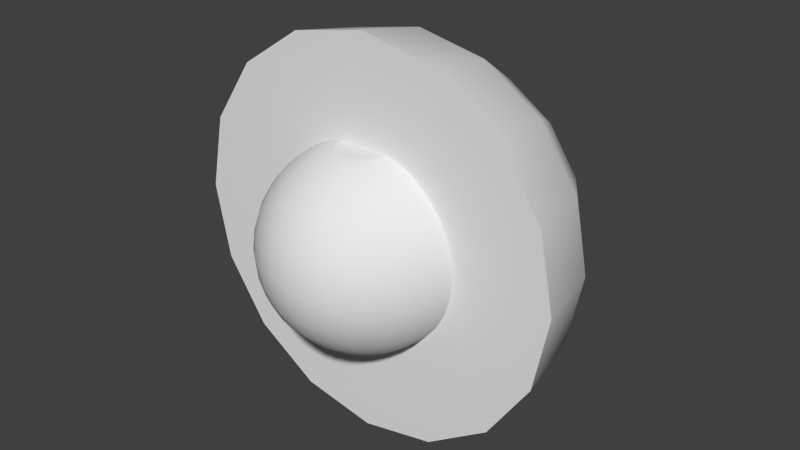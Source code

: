 # Source: BirdPieces.blend  (saved by Blender 2.75.0; exported with 4.5.12 LTS)
import bpy
from mathutils import Matrix  # noqa: F401  (used for matrix-valued properties, if any)

bpy.ops.wm.read_factory_settings(use_empty=True)
scene = bpy.context.scene
scene.name = 'Scene'

# ---- collections
col_collection_1 = bpy.data.collections.new('Collection 1'); scene.collection.children.link(col_collection_1)

# ---- world
world_world = bpy.data.worlds.new('World'); scene.world = world_world
world_world.color = (0.05088, 0.05088, 0.05088)
world_world.use_sun_shadow = False
world_world.sun_shadow_jitter_overblur = 0.0
world_world.cycles.sampling_method = 'MANUAL'
world_world.cycles.sample_map_resolution = 256

# ---- meshes
me_sphere_012 = bpy.data.meshes.new('Sphere.012')
me_sphere_012.from_pydata([(-0.03827, 0.0, 0.09239), (-0.05556, 0.0, 0.08315), (-0.07071, 0.0, 0.07071), (-0.08315, 0.0, 0.05556), (-0.09239, 0.0, 0.03827), (-0.09808, 0.0, 0.01951), (-0.1, 0.0, 7.55e-09), (-0.09808, 0.0, -0.01951), (-0.09239, 0.0, -0.03827), (-0.08315, 0.0, -0.05556), (-0.07071, 0.0, -0.07071), (-0.05556, 0.0, -0.08315), (-0.03827, 0.0, -0.09239), (-0.01951, 0.0, -0.09808), (-0.03753, 0.007466, 0.09239), (-0.05449, 0.01084, 0.08315), (-0.06935, 0.01379, 0.07071), (-0.08155, 0.01622, 0.05556), (-0.09061, 0.01802, 0.03827), (-0.09619, 0.01913, 0.01951), (-0.09808, 0.01951, 7.55e-09), (-0.09619, 0.01913, -0.01951), (-0.09061, 0.01802, -0.03827), (-0.08155, 0.01622, -0.05556), (-0.06935, 0.01379, -0.07071), (-0.05449, 0.01084, -0.08315), (-0.03753, 0.007466, -0.09239), (-0.01913, 0.003806, -0.09808), (-0.03536, 0.01464, 0.09239), (-0.05133, 0.02126, 0.08315), (-0.06533, 0.02706, 0.07071), (-0.07682, 0.03182, 0.05556), (-0.08536, 0.03536, 0.03827), (-0.09061, 0.03753, 0.01951), (-0.09239, 0.03827, 7.55e-09), (-0.09061, 0.03753, -0.01951), (-0.08536, 0.03536, -0.03827), (-0.07682, 0.03182, -0.05556), (-0.06533, 0.02706, -0.07071), (-0.05133, 0.02126, -0.08315), (-0.03536, 0.01464, -0.09239), (-0.01802, 0.007466, -0.09808), (-0.03182, 0.02126, 0.09239), (-0.04619, 0.03087, 0.08315), (-0.05879, 0.03928, 0.07071), (-0.06913, 0.04619, 0.05556), (-0.07682, 0.05133, 0.03827), (-0.08155, 0.05449, 0.01951), (-0.08315, 0.05556, 7.55e-09), (-0.08155, 0.05449, -0.01951), (-0.07682, 0.05133, -0.03827), (-0.06913, 0.04619, -0.05556), (-0.05879, 0.03928, -0.07071), (-0.04619, 0.03087, -0.08315), (-0.03182, 0.02126, -0.09239), (-0.01622, 0.01084, -0.09808), (-0.02706, 0.02706, 0.09239), (-0.03928, 0.03928, 0.08315), (-0.05, 0.05, 0.07071), (-0.05879, 0.05879, 0.05556), (-0.06533, 0.06533, 0.03827), (-0.06935, 0.06935, 0.01951), (-0.07071, 0.07071, 7.55e-09), (-0.06935, 0.06935, -0.01951), (-0.06533, 0.06533, -0.03827), (-0.05879, 0.05879, -0.05556), (-0.05, 0.05, -0.07071), (-0.03928, 0.03928, -0.08315), (-0.02706, 0.02706, -0.09239), (-0.01379, 0.01379, -0.09808), (-0.02126, 0.03182, 0.09239), (-0.03087, 0.04619, 0.08315), (-0.03928, 0.05879, 0.07071), (-0.04619, 0.06913, 0.05556), (-0.05133, 0.07682, 0.03827), (-0.05449, 0.08155, 0.01951), (-0.05556, 0.08315, 7.55e-09), (-0.05449, 0.08155, -0.01951), (-0.05133, 0.07682, -0.03827), (-0.04619, 0.06913, -0.05556), (-0.03928, 0.05879, -0.07071), (-0.03087, 0.04619, -0.08315), (-0.02126, 0.03182, -0.09239), (-0.01084, 0.01622, -0.09808), (-0.01464, 0.03536, 0.09239), (-0.02126, 0.05133, 0.08315), (-0.02706, 0.06533, 0.07071), (-0.03182, 0.07682, 0.05556), (-0.03536, 0.08536, 0.03827), (-0.03753, 0.09061, 0.01951), (-0.03827, 0.09239, 7.55e-09), (-0.03753, 0.09061, -0.01951), (-0.03536, 0.08536, -0.03827), (-0.03182, 0.07682, -0.05556), (-0.02706, 0.06533, -0.07071), (-0.02126, 0.05133, -0.08315), (-0.01464, 0.03536, -0.09239), (-0.007466, 0.01802, -0.09808), (-0.007466, 0.03753, 0.09239), (-0.01084, 0.05449, 0.08315), (-0.01379, 0.06935, 0.07071), (-0.01622, 0.08155, 0.05556), (-0.01802, 0.09061, 0.03827), (-0.01913, 0.09619, 0.01951), (-0.01951, 0.09808, 7.55e-09), (-0.01913, 0.09619, -0.01951), (-0.01802, 0.09061, -0.03827), (-0.01622, 0.08155, -0.05556), (-0.01379, 0.06935, -0.07071), (-0.01084, 0.05449, -0.08315), (-0.007466, 0.03753, -0.09239), (-0.003806, 0.01913, -0.09808), (3.089e-08, 0.03827, 0.09239), (3.322e-08, 0.05556, 0.08315), (3.695e-08, 0.07071, 0.07071), (4.16e-08, 0.08315, 0.05556), (4.533e-08, 0.09239, 0.03827), (2.67e-08, 0.09808, 0.01951), (4.533e-08, 0.1, 7.55e-09), (3.788e-08, 0.09808, -0.01951), (3.415e-08, 0.09239, -0.03827), (4.16e-08, 0.08315, -0.05556), (3.695e-08, 0.07071, -0.07071), (3.322e-08, 0.05556, -0.08315), (2.996e-08, 0.03827, -0.09239), (3.346e-08, 0.01951, -0.09808), (0.007466, 0.03753, 0.09239), (0.01084, 0.05449, 0.08315), (0.0138, 0.06935, 0.07071), (0.01622, 0.08155, 0.05556), (0.01802, 0.09061, 0.03827), (0.01913, 0.09619, 0.01951), (0.01951, 0.09808, 7.55e-09), (0.01913, 0.09619, -0.01951), (0.01802, 0.09061, -0.03827), (0.01622, 0.08155, -0.05556), (0.0138, 0.06935, -0.07071), (0.01084, 0.05449, -0.08315), (0.007466, 0.03753, -0.09239), (0.003806, 0.01913, -0.09808), (0.01464, 0.03536, 0.09239), (0.02126, 0.05133, 0.08315), (0.02706, 0.06533, 0.07071), (0.03182, 0.07682, 0.05556), (0.03536, 0.08536, 0.03827), (0.03753, 0.09061, 0.01951), (0.03827, 0.09239, 7.55e-09), (0.03753, 0.09061, -0.01951), (0.03536, 0.08536, -0.03827), (0.03182, 0.07682, -0.05556), (0.02706, 0.06533, -0.07071), (0.02126, 0.05133, -0.08315), (0.01464, 0.03536, -0.09239), (0.007466, 0.01802, -0.09808), (0.02126, 0.03182, 0.09239), (0.03087, 0.04619, 0.08315), (0.03928, 0.05879, 0.07071), (0.04619, 0.06913, 0.05556), (0.05133, 0.07682, 0.03827), (0.05449, 0.08155, 0.01951), (0.05556, 0.08315, 7.55e-09), (0.05449, 0.08155, -0.01951), (0.05133, 0.07682, -0.03827), (0.04619, 0.06913, -0.05556), (0.03928, 0.05879, -0.07071), (0.03087, 0.04619, -0.08315), (0.02126, 0.03182, -0.09239), (0.01084, 0.01622, -0.09808), (0.02706, 0.02706, 0.09239), (0.03928, 0.03928, 0.08315), (0.05, 0.05, 0.07071), (0.05879, 0.05879, 0.05556), (0.06533, 0.06533, 0.03827), (0.06935, 0.06935, 0.01951), (0.07071, 0.07071, 7.55e-09), (0.06935, 0.06935, -0.01951), (0.06533, 0.06533, -0.03827), (0.05879, 0.05879, -0.05556), (0.05, 0.05, -0.07071), (0.03928, 0.03928, -0.08315), (0.02706, 0.02706, -0.09239), (0.0138, 0.01379, -0.09808), (0.03182, 0.02126, 0.09239), (0.04619, 0.03087, 0.08315), (0.05879, 0.03928, 0.07071), (0.06913, 0.04619, 0.05556), (0.07682, 0.05133, 0.03827), (0.08155, 0.05449, 0.01951), (0.08315, 0.05556, 7.55e-09), (0.08155, 0.05449, -0.01951), (0.07682, 0.05133, -0.03827), (0.06913, 0.04619, -0.05556), (0.05879, 0.03928, -0.07071), (0.04619, 0.03087, -0.08315), (0.03182, 0.02126, -0.09239), (0.01622, 0.01084, -0.09808), (0.03536, 0.01464, 0.09239), (0.05133, 0.02126, 0.08315), (0.06533, 0.02706, 0.07071), (0.07682, 0.03182, 0.05556), (0.08536, 0.03536, 0.03827), (0.09061, 0.03753, 0.01951), (0.09239, 0.03827, 7.55e-09), (0.09061, 0.03753, -0.01951), (0.08536, 0.03536, -0.03827), (0.07682, 0.03182, -0.05556), (0.06533, 0.02706, -0.07071), (0.05133, 0.02126, -0.08315), (0.03536, 0.01464, -0.09239), (0.01802, 0.007466, -0.09808), (0.03753, 0.007466, 0.09239), (0.05449, 0.01084, 0.08315), (0.06935, 0.01379, 0.07071), (0.08155, 0.01622, 0.05556), (0.09061, 0.01802, 0.03827), (0.09619, 0.01913, 0.01951), (0.09808, 0.01951, 7.55e-09), (0.09619, 0.01913, -0.01951), (0.09061, 0.01802, -0.03827), (0.08155, 0.01622, -0.05556), (0.06935, 0.01379, -0.07071), (0.05449, 0.01084, -0.08315), (0.03753, 0.007466, -0.09239), (0.01913, 0.003806, -0.09808), (0.03827, -6.281e-10, 0.09239), (0.05556, -2.956e-09, 0.08315), (0.07071, -9.476e-09, 0.07071), (0.08315, -1.972e-08, 0.05556), (0.09239, -1.599e-08, 0.03827), (0.09808, 1.567e-08, 0.01951), (0.1, -1.413e-08, 7.55e-09), (0.09808, 7.689e-10, -0.01951), (0.09239, -4.819e-09, -0.03827), (0.08315, -1.972e-08, -0.05556), (0.07071, -9.476e-09, -0.07071), (0.05556, -2.956e-09, -0.08315), (0.03827, 5.426e-09, -0.09239), (0.01951, -2.724e-09, -0.09808), (0.03753, -0.007466, 0.09239), (0.05449, -0.01084, 0.08315), (0.06935, -0.01379, 0.07071), (0.08155, -0.01622, 0.05556), (0.09061, -0.01802, 0.03827), (0.09619, -0.01913, 0.01951), (0.09808, -0.01951, 7.55e-09), (0.09619, -0.01913, -0.01951), (0.09061, -0.01802, -0.03827), (0.08155, -0.01622, -0.05556), (0.06935, -0.01379, -0.07071), (0.05449, -0.01084, -0.08315), (0.03753, -0.007466, -0.09239), (0.01913, -0.003806, -0.09808), (0.03536, -0.01464, 0.09239), (0.05133, -0.02126, 0.08315), (0.06533, -0.02706, 0.07071), (0.07682, -0.03182, 0.05556), (0.08536, -0.03536, 0.03827), (0.09061, -0.03753, 0.01951), (0.09239, -0.03827, 7.55e-09), (0.09061, -0.03753, -0.01951), (0.08536, -0.03536, -0.03827), (0.07682, -0.03182, -0.05556), (0.06533, -0.02706, -0.07071), (0.05133, -0.02126, -0.08315), (0.03536, -0.01464, -0.09239), (0.01802, -0.007466, -0.09808), (0.03182, -0.02126, 0.09239), (0.04619, -0.03087, 0.08315), (0.05879, -0.03928, 0.07071), (0.06913, -0.04619, 0.05556), (0.07682, -0.05133, 0.03827), (0.08155, -0.05449, 0.01951), (0.08315, -0.05556, 7.55e-09), (0.08155, -0.05449, -0.01951), (0.07682, -0.05133, -0.03827), (0.06913, -0.04619, -0.05556), (0.05879, -0.03928, -0.07071), (0.04619, -0.03087, -0.08315), (0.03182, -0.02126, -0.09239), (0.01622, -0.01084, -0.09808), (0.02706, -0.02706, 0.09239), (0.03928, -0.03928, 0.08315), (0.05, -0.05, 0.07071), (0.05879, -0.05879, 0.05556), (0.06533, -0.06533, 0.03827), (0.06935, -0.06935, 0.01951), (0.07071, -0.07071, 7.55e-09), (0.06935, -0.06935, -0.01951), (0.06533, -0.06533, -0.03827), (0.05879, -0.05879, -0.05556), (0.05, -0.05, -0.07071), (0.03928, -0.03928, -0.08315), (0.02706, -0.02706, -0.09239), (0.01379, -0.01379, -0.09808), (0.02126, -0.03182, 0.09239), (0.03087, -0.04619, 0.08315), (0.03928, -0.05879, 0.07071), (0.04619, -0.06913, 0.05556), (0.05133, -0.07682, 0.03827), (0.05449, -0.08155, 0.01951), (0.05556, -0.08315, 7.55e-09), (0.05449, -0.08155, -0.01951), (0.05133, -0.07682, -0.03827), (0.04619, -0.06913, -0.05556), (0.03928, -0.05879, -0.07071), (0.03087, -0.04619, -0.08315), (0.02126, -0.03182, -0.09239), (0.01084, -0.01622, -0.09808), (3.258e-08, 0.0, -0.1), (0.01464, -0.03536, 0.09239), (0.02126, -0.05133, 0.08315), (0.02706, -0.06533, 0.07071), (0.03182, -0.07682, 0.05556), (0.03536, -0.08536, 0.03827), (0.03753, -0.09061, 0.01951), (0.03827, -0.09239, 7.55e-09), (0.03753, -0.09061, -0.01951), (0.03536, -0.08536, -0.03827), (0.03182, -0.07682, -0.05556), (0.02706, -0.06533, -0.07071), (0.02126, -0.05133, -0.08315), (0.01464, -0.03536, -0.09239), (0.007466, -0.01802, -0.09808), (0.007466, -0.03753, 0.09239), (0.01084, -0.05449, 0.08315), (0.01379, -0.06935, 0.07071), (0.01622, -0.08155, 0.05556), (0.01802, -0.09061, 0.03827), (0.01913, -0.09619, 0.01951), (0.01951, -0.09808, 7.55e-09), (0.01913, -0.09619, -0.01951), (0.01802, -0.09061, -0.03827), (0.01622, -0.08155, -0.05556), (0.01379, -0.06935, -0.07071), (0.01084, -0.05449, -0.08315), (0.007466, -0.03753, -0.09239), (0.003806, -0.01913, -0.09808), (2.95e-08, -0.03827, 0.09239), (2.577e-08, -0.05556, 0.08315), (2.112e-08, -0.07071, 0.07071), (6.261e-10, -0.08315, 0.05556), (8.077e-09, -0.09239, 0.03827), (4.719e-08, -0.09808, 0.01951), (8.077e-09, -0.1, 7.55e-09), (3.415e-08, -0.09808, -0.01951), (1.553e-08, -0.09239, -0.03827), (6.261e-10, -0.08315, -0.05556), (2.112e-08, -0.07071, -0.07071), (2.577e-08, -0.05556, -0.08315), (3.089e-08, -0.03827, -0.09239), (2.81e-08, -0.01951, -0.09808), (-0.007466, -0.03753, 0.09239), (-0.01084, -0.05449, 0.08315), (-0.01379, -0.06935, 0.07071), (-0.01622, -0.08155, 0.05556), (-0.01802, -0.09061, 0.03827), (-0.01913, -0.09619, 0.01951), (-0.01951, -0.09808, 7.55e-09), (-0.01913, -0.09619, -0.01951), (-0.01802, -0.09061, -0.03827), (-0.01622, -0.08155, -0.05556), (-0.01379, -0.06935, -0.07071), (-0.01084, -0.05449, -0.08315), (-0.007466, -0.03753, -0.09239), (-0.003806, -0.01913, -0.09808), (-0.01464, -0.03536, 0.09239), (-0.02126, -0.05133, 0.08315), (-0.02706, -0.06533, 0.07071), (-0.03182, -0.07682, 0.05556), (-0.03536, -0.08536, 0.03827), (-0.03753, -0.09061, 0.01951), (-0.03827, -0.09239, 7.55e-09), (-0.03753, -0.09061, -0.01951), (-0.03536, -0.08536, -0.03827), (-0.03182, -0.07682, -0.05556), (-0.02706, -0.06533, -0.07071), (-0.02126, -0.05133, -0.08315), (-0.01464, -0.03536, -0.09239), (-0.007466, -0.01802, -0.09808), (-0.02126, -0.03182, 0.09239), (-0.03087, -0.04619, 0.08315), (-0.03928, -0.05879, 0.07071), (-0.04619, -0.06913, 0.05556), (-0.05133, -0.07682, 0.03827), (-0.05449, -0.08155, 0.01951), (-0.05556, -0.08315, 7.55e-09), (-0.05449, -0.08155, -0.01951), (-0.05133, -0.07682, -0.03827), (-0.04619, -0.06913, -0.05556), (-0.03928, -0.05879, -0.07071), (-0.03087, -0.04619, -0.08315), (-0.02126, -0.03182, -0.09239), (-0.01084, -0.01622, -0.09808), (-0.02706, -0.02706, 0.09239), (-0.03928, -0.03928, 0.08315), (-0.05, -0.05, 0.07071), (-0.05879, -0.05879, 0.05556), (-0.06533, -0.06533, 0.03827), (-0.06935, -0.06935, 0.01951), (-0.07071, -0.07071, 7.55e-09), (-0.06935, -0.06935, -0.01951), (-0.06533, -0.06533, -0.03827), (-0.05879, -0.05879, -0.05556), (-0.05, -0.05, -0.07071), (-0.03928, -0.03928, -0.08315), (-0.02706, -0.02706, -0.09239), (-0.01379, -0.01379, -0.09808), (-0.03182, -0.02126, 0.09239), (-0.04619, -0.03087, 0.08315), (-0.05879, -0.03928, 0.07071), (-0.06913, -0.04619, 0.05556), (-0.07682, -0.05133, 0.03827), (-0.08155, -0.05449, 0.01951), (-0.08315, -0.05556, 7.55e-09), (-0.08155, -0.05449, -0.01951), (-0.07682, -0.05133, -0.03827), (-0.06913, -0.04619, -0.05556), (-0.05879, -0.03928, -0.07071), (-0.04619, -0.03087, -0.08315), (-0.03182, -0.02126, -0.09239), (-0.01622, -0.01084, -0.09808), (-0.03536, -0.01464, 0.09239), (-0.05133, -0.02126, 0.08315), (-0.06533, -0.02706, 0.07071), (-0.07682, -0.03182, 0.05556), (-0.08536, -0.03536, 0.03827), (-0.09061, -0.03753, 0.01951), (-0.09239, -0.03827, 7.55e-09), (-0.09061, -0.03753, -0.01951), (-0.08536, -0.03536, -0.03827), (-0.07682, -0.03182, -0.05556), (-0.06533, -0.02706, -0.07071), (-0.05133, -0.02126, -0.08315), (-0.03536, -0.01464, -0.09239), (-0.01802, -0.007466, -0.09808), (-0.03753, -0.007466, 0.09239), (-0.05449, -0.01084, 0.08315), (-0.06935, -0.01379, 0.07071), (-0.08155, -0.01622, 0.05556), (-0.09061, -0.01802, 0.03827), (-0.09619, -0.01913, 0.01951), (-0.09808, -0.01951, 7.55e-09), (-0.09619, -0.01913, -0.01951), (-0.09061, -0.01802, -0.03827), (-0.08155, -0.01622, -0.05556), (-0.06935, -0.01379, -0.07071), (-0.05449, -0.01084, -0.08315), (-0.03753, -0.007466, -0.09239), (-0.01913, -0.003806, -0.09808), (-0.02535, 0.005043, 0.09495), (-0.02585, -1.176e-09, 0.09495), (-0.02388, 0.009893, 0.09495), (-0.02149, 0.01436, 0.09495), (-0.01828, 0.01828, 0.09495), (-0.01436, 0.02149, 0.09495), (-0.009893, 0.02388, 0.09495), (-0.005043, 0.02535, 0.09495), (3.307e-08, 0.02585, 0.09495), (0.005043, 0.02535, 0.09495), (0.009893, 0.02388, 0.09495), (0.01436, 0.02149, 0.09495), (0.01828, 0.01828, 0.09495), (0.02149, 0.01436, 0.09495), (0.02388, 0.009893, 0.09495), (0.02535, 0.005043, 0.09495), (0.02585, -2.316e-09, 0.09495), (0.02535, -0.005043, 0.09495), (0.02388, -0.009893, 0.09495), (0.02149, -0.01436, 0.09495), (0.01828, -0.01828, 0.09495), (0.01436, -0.02149, 0.09495), (0.009893, -0.02388, 0.09495), (0.005043, -0.02535, 0.09495), (3.06e-08, -0.02585, 0.09495), (-0.005043, -0.02535, 0.09495), (-0.009893, -0.02388, 0.09495), (-0.01436, -0.02149, 0.09495), (-0.01828, -0.01828, 0.09495), (-0.02149, -0.01436, 0.09495), (-0.02388, -0.009893, 0.09495), (-0.02535, -0.005043, 0.09495)], [], [(13, 12, 26, 27), (6, 5, 19, 20), (7, 6, 20, 21), (0, 450, 449, 14), (8, 7, 21, 22), (1, 0, 14, 15), (9, 8, 22, 23), (2, 1, 15, 16), (10, 9, 23, 24), (3, 2, 16, 17), (11, 10, 24, 25), (4, 3, 17, 18), (12, 11, 25, 26), (5, 4, 18, 19), (18, 17, 31, 32), (26, 25, 39, 40), (19, 18, 32, 33), (27, 26, 40, 41), (20, 19, 33, 34), (21, 20, 34, 35), (14, 449, 451, 28), (22, 21, 35, 36), (15, 14, 28, 29), (23, 22, 36, 37), (16, 15, 29, 30), (24, 23, 37, 38), (17, 16, 30, 31), (25, 24, 38, 39), (36, 35, 49, 50), (29, 28, 42, 43), (37, 36, 50, 51), (30, 29, 43, 44), (38, 37, 51, 52), (31, 30, 44, 45), (39, 38, 52, 53), (32, 31, 45, 46), (40, 39, 53, 54), (33, 32, 46, 47), (41, 40, 54, 55), (34, 33, 47, 48), (35, 34, 48, 49), (28, 451, 452, 42), (54, 53, 67, 68), (47, 46, 60, 61), (55, 54, 68, 69), (48, 47, 61, 62), (49, 48, 62, 63), (42, 452, 453, 56), (50, 49, 63, 64), (43, 42, 56, 57), (51, 50, 64, 65), (44, 43, 57, 58), (52, 51, 65, 66), (45, 44, 58, 59), (53, 52, 66, 67), (46, 45, 59, 60), (65, 64, 78, 79), (58, 57, 71, 72), (66, 65, 79, 80), (59, 58, 72, 73), (67, 66, 80, 81), (60, 59, 73, 74), (68, 67, 81, 82), (61, 60, 74, 75), (69, 68, 82, 83), (62, 61, 75, 76), (63, 62, 76, 77), (56, 453, 454, 70), (64, 63, 77, 78), (57, 56, 70, 71), (83, 82, 96, 97), (76, 75, 89, 90), (77, 76, 90, 91), (70, 454, 455, 84), (78, 77, 91, 92), (71, 70, 84, 85), (79, 78, 92, 93), (72, 71, 85, 86), (80, 79, 93, 94), (73, 72, 86, 87), (81, 80, 94, 95), (74, 73, 87, 88), (82, 81, 95, 96), (75, 74, 88, 89), (86, 85, 99, 100), (94, 93, 107, 108), (87, 86, 100, 101), (95, 94, 108, 109), (88, 87, 101, 102), (96, 95, 109, 110), (89, 88, 102, 103), (97, 96, 110, 111), (90, 89, 103, 104), (91, 90, 104, 105), (84, 455, 456, 98), (92, 91, 105, 106), (85, 84, 98, 99), (93, 92, 106, 107), (104, 103, 117, 118), (105, 104, 118, 119), (98, 456, 457, 112), (106, 105, 119, 120), (99, 98, 112, 113), (107, 106, 120, 121), (100, 99, 113, 114), (108, 107, 121, 122), (101, 100, 114, 115), (109, 108, 122, 123), (102, 101, 115, 116), (110, 109, 123, 124), (103, 102, 116, 117), (111, 110, 124, 125), (122, 121, 135, 136), (115, 114, 128, 129), (123, 122, 136, 137), (116, 115, 129, 130), (124, 123, 137, 138), (117, 116, 130, 131), (125, 124, 138, 139), (118, 117, 131, 132), (119, 118, 132, 133), (112, 457, 458, 126), (120, 119, 133, 134), (113, 112, 126, 127), (121, 120, 134, 135), (114, 113, 127, 128), (133, 132, 146, 147), (126, 458, 459, 140), (134, 133, 147, 148), (127, 126, 140, 141), (135, 134, 148, 149), (128, 127, 141, 142), (136, 135, 149, 150), (129, 128, 142, 143), (137, 136, 150, 151), (130, 129, 143, 144), (138, 137, 151, 152), (131, 130, 144, 145), (139, 138, 152, 153), (132, 131, 145, 146), (143, 142, 156, 157), (151, 150, 164, 165), (144, 143, 157, 158), (152, 151, 165, 166), (145, 144, 158, 159), (153, 152, 166, 167), (146, 145, 159, 160), (147, 146, 160, 161), (140, 459, 460, 154), (148, 147, 161, 162), (141, 140, 154, 155), (149, 148, 162, 163), (142, 141, 155, 156), (150, 149, 163, 164), (161, 160, 174, 175), (154, 460, 461, 168), (162, 161, 175, 176), (155, 154, 168, 169), (163, 162, 176, 177), (156, 155, 169, 170), (164, 163, 177, 178), (157, 156, 170, 171), (165, 164, 178, 179), (158, 157, 171, 172), (166, 165, 179, 180), (159, 158, 172, 173), (167, 166, 180, 181), (160, 159, 173, 174), (179, 178, 192, 193), (172, 171, 185, 186), (180, 179, 193, 194), (173, 172, 186, 187), (181, 180, 194, 195), (174, 173, 187, 188), (175, 174, 188, 189), (168, 461, 462, 182), (176, 175, 189, 190), (169, 168, 182, 183), (177, 176, 190, 191), (170, 169, 183, 184), (178, 177, 191, 192), (171, 170, 184, 185), (190, 189, 203, 204), (183, 182, 196, 197), (191, 190, 204, 205), (184, 183, 197, 198), (192, 191, 205, 206), (185, 184, 198, 199), (193, 192, 206, 207), (186, 185, 199, 200), (194, 193, 207, 208), (187, 186, 200, 201), (195, 194, 208, 209), (188, 187, 201, 202), (189, 188, 202, 203), (182, 462, 463, 196), (208, 207, 221, 222), (201, 200, 214, 215), (209, 208, 222, 223), (202, 201, 215, 216), (203, 202, 216, 217), (196, 463, 464, 210), (204, 203, 217, 218), (197, 196, 210, 211), (205, 204, 218, 219), (198, 197, 211, 212), (206, 205, 219, 220), (199, 198, 212, 213), (207, 206, 220, 221), (200, 199, 213, 214), (211, 210, 224, 225), (219, 218, 232, 233), (212, 211, 225, 226), (220, 219, 233, 234), (213, 212, 226, 227), (221, 220, 234, 235), (214, 213, 227, 228), (222, 221, 235, 236), (215, 214, 228, 229), (223, 222, 236, 237), (216, 215, 229, 230), (217, 216, 230, 231), (210, 464, 465, 224), (218, 217, 231, 232), (229, 228, 242, 243), (237, 236, 250, 251), (230, 229, 243, 244), (231, 230, 244, 245), (224, 465, 466, 238), (232, 231, 245, 246), (225, 224, 238, 239), (233, 232, 246, 247), (226, 225, 239, 240), (234, 233, 247, 248), (227, 226, 240, 241), (235, 234, 248, 249), (228, 227, 241, 242), (236, 235, 249, 250), (247, 246, 260, 261), (240, 239, 253, 254), (248, 247, 261, 262), (241, 240, 254, 255), (249, 248, 262, 263), (242, 241, 255, 256), (250, 249, 263, 264), (243, 242, 256, 257), (251, 250, 264, 265), (244, 243, 257, 258), (245, 244, 258, 259), (238, 466, 467, 252), (246, 245, 259, 260), (239, 238, 252, 253), (265, 264, 278, 279), (258, 257, 271, 272), (259, 258, 272, 273), (252, 467, 468, 266), (260, 259, 273, 274), (253, 252, 266, 267), (261, 260, 274, 275), (254, 253, 267, 268), (262, 261, 275, 276), (255, 254, 268, 269), (263, 262, 276, 277), (256, 255, 269, 270), (264, 263, 277, 278), (257, 256, 270, 271), (268, 267, 281, 282), (276, 275, 289, 290), (269, 268, 282, 283), (277, 276, 290, 291), (270, 269, 283, 284), (278, 277, 291, 292), (271, 270, 284, 285), (279, 278, 292, 293), (272, 271, 285, 286), (273, 272, 286, 287), (266, 468, 469, 280), (274, 273, 287, 288), (267, 266, 280, 281), (275, 274, 288, 289), (286, 285, 299, 300), (287, 286, 300, 301), (280, 469, 470, 294), (288, 287, 301, 302), (281, 280, 294, 295), (289, 288, 302, 303), (282, 281, 295, 296), (290, 289, 303, 304), (283, 282, 296, 297), (291, 290, 304, 305), (284, 283, 297, 298), (292, 291, 305, 306), (285, 284, 298, 299), (293, 292, 306, 307), (304, 303, 318, 319), (297, 296, 311, 312), (305, 304, 319, 320), (298, 297, 312, 313), (306, 305, 320, 321), (299, 298, 313, 314), (307, 306, 321, 322), (300, 299, 314, 315), (301, 300, 315, 316), (294, 470, 471, 309), (302, 301, 316, 317), (295, 294, 309, 310), (303, 302, 317, 318), (296, 295, 310, 311), (316, 315, 329, 330), (309, 471, 472, 323), (317, 316, 330, 331), (310, 309, 323, 324), (318, 317, 331, 332), (311, 310, 324, 325), (319, 318, 332, 333), (312, 311, 325, 326), (320, 319, 333, 334), (313, 312, 326, 327), (321, 320, 334, 335), (314, 313, 327, 328), (322, 321, 335, 336), (315, 314, 328, 329), (334, 333, 347, 348), (327, 326, 340, 341), (335, 334, 348, 349), (328, 327, 341, 342), (336, 335, 349, 350), (329, 328, 342, 343), (330, 329, 343, 344), (323, 472, 473, 337), (331, 330, 344, 345), (324, 323, 337, 338), (332, 331, 345, 346), (325, 324, 338, 339), (333, 332, 346, 347), (326, 325, 339, 340), (337, 473, 474, 351), (345, 344, 358, 359), (338, 337, 351, 352), (346, 345, 359, 360), (339, 338, 352, 353), (347, 346, 360, 361), (340, 339, 353, 354), (348, 347, 361, 362), (341, 340, 354, 355), (349, 348, 362, 363), (342, 341, 355, 356), (350, 349, 363, 364), (343, 342, 356, 357), (344, 343, 357, 358), (355, 354, 368, 369), (363, 362, 376, 377), (356, 355, 369, 370), (364, 363, 377, 378), (357, 356, 370, 371), (358, 357, 371, 372), (351, 474, 475, 365), (359, 358, 372, 373), (352, 351, 365, 366), (360, 359, 373, 374), (353, 352, 366, 367), (361, 360, 374, 375), (354, 353, 367, 368), (362, 361, 375, 376), (373, 372, 386, 387), (366, 365, 379, 380), (374, 373, 387, 388), (367, 366, 380, 381), (375, 374, 388, 389), (368, 367, 381, 382), (376, 375, 389, 390), (369, 368, 382, 383), (377, 376, 390, 391), (370, 369, 383, 384), (378, 377, 391, 392), (371, 370, 384, 385), (372, 371, 385, 386), (365, 475, 476, 379), (391, 390, 404, 405), (384, 383, 397, 398), (392, 391, 405, 406), (385, 384, 398, 399), (386, 385, 399, 400), (379, 476, 477, 393), (387, 386, 400, 401), (380, 379, 393, 394), (388, 387, 401, 402), (381, 380, 394, 395), (389, 388, 402, 403), (382, 381, 395, 396), (390, 389, 403, 404), (383, 382, 396, 397), (394, 393, 407, 408), (402, 401, 415, 416), (395, 394, 408, 409), (403, 402, 416, 417), (396, 395, 409, 410), (404, 403, 417, 418), (397, 396, 410, 411), (405, 404, 418, 419), (398, 397, 411, 412), (406, 405, 419, 420), (399, 398, 412, 413), (400, 399, 413, 414), (393, 477, 478, 407), (401, 400, 414, 415), (412, 411, 425, 426), (420, 419, 433, 434), (413, 412, 426, 427), (414, 413, 427, 428), (407, 478, 479, 421), (415, 414, 428, 429), (408, 407, 421, 422), (416, 415, 429, 430), (409, 408, 422, 423), (417, 416, 430, 431), (410, 409, 423, 424), (418, 417, 431, 432), (411, 410, 424, 425), (419, 418, 432, 433), (430, 429, 443, 444), (423, 422, 436, 437), (431, 430, 444, 445), (424, 423, 437, 438), (432, 431, 445, 446), (425, 424, 438, 439), (433, 432, 446, 447), (426, 425, 439, 440), (434, 433, 447, 448), (427, 426, 440, 441), (428, 427, 441, 442), (421, 479, 480, 435), (429, 428, 442, 443), (422, 421, 435, 436), (308, 13, 27), (308, 27, 41), (308, 41, 55), (308, 55, 69), (308, 69, 83), (308, 83, 97), (308, 97, 111), (308, 111, 125), (308, 125, 139), (308, 139, 153), (308, 153, 167), (308, 167, 181), (308, 181, 195), (308, 195, 209), (308, 209, 223), (308, 223, 237), (308, 237, 251), (308, 251, 265), (308, 265, 279), (308, 279, 293), (308, 293, 307), (308, 307, 322), (308, 322, 336), (308, 336, 350), (308, 350, 364), (308, 364, 378), (308, 378, 392), (308, 392, 406), (308, 406, 420), (308, 420, 434), (308, 434, 448), (448, 447, 12, 13), (441, 440, 5, 6), (308, 448, 13), (442, 441, 6, 7), (435, 480, 450, 0), (443, 442, 7, 8), (436, 435, 0, 1), (444, 443, 8, 9), (437, 436, 1, 2), (445, 444, 9, 10), (438, 437, 2, 3), (446, 445, 10, 11), (439, 438, 3, 4), (447, 446, 11, 12), (440, 439, 4, 5), (449, 450, 480, 479, 478, 477, 476, 475, 474, 473, 472, 471, 470, 469, 468, 467, 466, 465, 464, 463, 462, 461, 460, 459, 458, 457, 456, 455, 454, 453, 452, 451)])
me_sphere_012.polygons.foreach_set('use_smooth', [True] * 481)
_k = set([(449, 450), (449, 451), (450, 480), (451, 452), (452, 453), (453, 454), (454, 455), (455, 456), (456, 457), (457, 458), (458, 459), (459, 460), (460, 461), (461, 462), (462, 463), (463, 464), (464, 465), (465, 466), (466, 467), (467, 468), (468, 469), (469, 470), (470, 471), (471, 472), (472, 473), (473, 474), (474, 475), (475, 476), (476, 477), (477, 478), (478, 479), (479, 480)])
me_sphere_012.attributes.new('sharp_edge', 'BOOLEAN', 'EDGE').data.foreach_set('value', [ (min(e.vertices), max(e.vertices)) in _k for e in me_sphere_012.edges])
_uv = me_sphere_012.uv_layers.new(name='UVMap')
_uv.uv.foreach_set('vector', [0.1361, 0.4212, 0.3014, 0.4212, 0.3014, 0.5866, 0.1361, 0.5866, 0.1361, 0.4212, 0.3014, 0.4212, 0.3014, 0.5866, 0.1361, 0.5866, 0.1361, 0.4212, 0.3014, 0.4212, 0.3014, 0.5866, 0.1361, 0.5866, 0.1361, 0.4212, 0.3014, 0.4212, 0.3014, 0.5866, 0.1361, 0.5866, 0.1361, 0.4212, 0.3014, 0.4212, 0.3014, 0.5866, 0.1361, 0.5866, 0.1361, 0.4212, 0.3014, 0.4212, 0.3014, 0.5866, 0.1361, 0.5866, 0.1361, 0.4212, 0.3014, 0.4212, 0.3014, 0.5866, 0.1361, 0.5866, 0.1361, 0.4212, 0.3014, 0.4212, 0.3014, 0.5866, 0.1361, 0.5866, 0.1361, 0.4212, 0.3014, 0.4212, 0.3014, 0.5866, 0.1361, 0.5866, 0.1361, 0.4212, 0.3014, 0.4212, 0.3014, 0.5866, 0.1361, 0.5866, 0.1361, 0.4212, 0.3014, 0.4212, 0.3014, 0.5866, 0.1361, 0.5866, 0.1361, 0.4212, 0.3014, 0.4212, 0.3014, 0.5866, 0.1361, 0.5866, 0.1361, 0.4212, 0.3014, 0.4212, 0.3014, 0.5866, 0.1361, 0.5866, 0.1361, 0.4212, 0.3014, 0.4212, 0.3014, 0.5866, 0.1361, 0.5866, 0.1361, 0.4212, 0.3014, 0.4212, 0.3014, 0.5866, 0.1361, 0.5866, 0.1361, 0.4212, 0.3014, 0.4212, 0.3014, 0.5866, 0.1361, 0.5866, 0.1361, 0.4212, 0.3014, 0.4212, 0.3014, 0.5866, 0.1361, 0.5866, 0.1361, 0.4212, 0.3014, 0.4212, 0.3014, 0.5866, 0.1361, 0.5866, 0.1361, 0.4212, 0.3014, 0.4212, 0.3014, 0.5866, 0.1361, 0.5866, 0.1361, 0.4212, 0.3014, 0.4212, 0.3014, 0.5866, 0.1361, 0.5866, 0.1361, 0.4212, 0.3014, 0.4212, 0.3014, 0.5866, 0.1361, 0.5866, 0.1361, 0.4212, 0.3014, 0.4212, 0.3014, 0.5866, 0.1361, 0.5866, 0.1361, 0.4212, 0.3014, 0.4212, 0.3014, 0.5866, 0.1361, 0.5866, 0.1361, 0.4212, 0.3014, 0.4212, 0.3014, 0.5866, 0.1361, 0.5866, 0.1361, 0.4212, 0.3014, 0.4212, 0.3014, 0.5866, 0.1361, 0.5866, 0.1361, 0.4212, 0.3014, 0.4212, 0.3014, 0.5866, 0.1361, 0.5866, 0.1361, 0.4212, 0.3014, 0.4212, 0.3014, 0.5866, 0.1361, 0.5866, 0.1361, 0.4212, 0.3014, 0.4212, 0.3014, 0.5866, 0.1361, 0.5866, 0.1361, 0.4212, 0.3014, 0.4212, 0.3014, 0.5866, 0.1361, 0.5866, 0.1361, 0.4212, 0.3014, 0.4212, 0.3014, 0.5866, 0.1361, 0.5866, 0.1361, 0.4212, 0.3014, 0.4212, 0.3014, 0.5866, 0.1361, 0.5866, 0.1361, 0.4212, 0.3014, 0.4212, 0.3014, 0.5866, 0.1361, 0.5866, 0.1361, 0.4212, 0.3014, 0.4212, 0.3014, 0.5866, 0.1361, 0.5866, 0.1361, 0.4212, 0.3014, 0.4212, 0.3014, 0.5866, 0.1361, 0.5866, 0.1361, 0.4212, 0.3014, 0.4212, 0.3014, 0.5866, 0.1361, 0.5866, 0.1361, 0.4212, 0.3014, 0.4212, 0.3014, 0.5866, 0.1361, 0.5866, 0.1361, 0.4212, 0.3014, 0.4212, 0.3014, 0.5866, 0.1361, 0.5866, 0.1361, 0.4212, 0.3014, 0.4212, 0.3014, 0.5866, 0.1361, 0.5866, 0.1361, 0.4212, 0.3014, 0.4212, 0.3014, 0.5866, 0.1361, 0.5866, 0.1361, 0.4212, 0.3014, 0.4212, 0.3014, 0.5866, 0.1361, 0.5866, 0.1361, 0.4212, 0.3014, 0.4212, 0.3014, 0.5866, 0.1361, 0.5866, 0.1361, 0.4212, 0.3014, 0.4212, 0.3014, 0.5866, 0.1361, 0.5866, 0.1361, 0.4212, 0.3014, 0.4212, 0.3014, 0.5866, 0.1361, 0.5866, 0.1361, 0.4212, 0.3014, 0.4212, 0.3014, 0.5866, 0.1361, 0.5866, 0.1361, 0.4212, 0.3014, 0.4212, 0.3014, 0.5866, 0.1361, 0.5866, 0.1361, 0.4212, 0.3014, 0.4212, 0.3014, 0.5866, 0.1361, 0.5866, 0.1361, 0.4212, 0.3014, 0.4212, 0.3014, 0.5866, 0.1361, 0.5866, 0.1361, 0.4212, 0.3014, 0.4212, 0.3014, 0.5866, 0.1361, 0.5866, 0.1361, 0.4212, 0.3014, 0.4212, 0.3014, 0.5866, 0.1361, 0.5866, 0.1361, 0.4212, 0.3014, 0.4212, 0.3014, 0.5866, 0.1361, 0.5866, 0.1361, 0.4212, 0.3014, 0.4212, 0.3014, 0.5866, 0.1361, 0.5866, 0.1361, 0.4212, 0.3014, 0.4212, 0.3014, 0.5866, 0.1361, 0.5866, 0.1361, 0.4212, 0.3014, 0.4212, 0.3014, 0.5866, 0.1361, 0.5866, 0.1361, 0.4212, 0.3014, 0.4212, 0.3014, 0.5866, 0.1361, 0.5866, 0.1361, 0.4212, 0.3014, 0.4212, 0.3014, 0.5866, 0.1361, 0.5866, 0.1361, 0.4212, 0.3014, 0.4212, 0.3014, 0.5866, 0.1361, 0.5866, 0.1361, 0.4212, 0.3014, 0.4212, 0.3014, 0.5866, 0.1361, 0.5866, 0.1361, 0.4212, 0.3014, 0.4212, 0.3014, 0.5866, 0.1361, 0.5866, 0.1361, 0.4212, 0.3014, 0.4212, 0.3014, 0.5866, 0.1361, 0.5866, 0.1361, 0.4212, 0.3014, 0.4212, 0.3014, 0.5866, 0.1361, 0.5866, 0.1361, 0.4212, 0.3014, 0.4212, 0.3014, 0.5866, 0.1361, 0.5866, 0.1361, 0.4212, 0.3014, 0.4212, 0.3014, 0.5866, 0.1361, 0.5866, 0.1361, 0.4212, 0.3014, 0.4212, 0.3014, 0.5866, 0.1361, 0.5866, 0.1361, 0.4212, 0.3014, 0.4212, 0.3014, 0.5866, 0.1361, 0.5866, 0.1361, 0.4212, 0.3014, 0.4212, 0.3014, 0.5866, 0.1361, 0.5866, 0.1361, 0.4212, 0.3014, 0.4212, 0.3014, 0.5866, 0.1361, 0.5866, 0.1361, 0.4212, 0.3014, 0.4212, 0.3014, 0.5866, 0.1361, 0.5866, 0.1361, 0.4212, 0.3014, 0.4212, 0.3014, 0.5866, 0.1361, 0.5866, 0.1361, 0.4212, 0.3014, 0.4212, 0.3014, 0.5866, 0.1361, 0.5866, 0.1361, 0.4212, 0.3014, 0.4212, 0.3014, 0.5866, 0.1361, 0.5866, 0.1361, 0.4212, 0.3014, 0.4212, 0.3014, 0.5866, 0.1361, 0.5866, 0.1361, 0.4212, 0.3014, 0.4212, 0.3014, 0.5866, 0.1361, 0.5866, 0.1361, 0.4212, 0.3014, 0.4212, 0.3014, 0.5866, 0.1361, 0.5866, 0.1361, 0.4212, 0.3014, 0.4212, 0.3014, 0.5866, 0.1361, 0.5866, 0.1361, 0.4212, 0.3014, 0.4212, 0.3014, 0.5866, 0.1361, 0.5866, 0.1361, 0.4212, 0.3014, 0.4212, 0.3014, 0.5866, 0.1361, 0.5866, 0.1361, 0.4212, 0.3014, 0.4212, 0.3014, 0.5866, 0.1361, 0.5866, 0.1361, 0.4212, 0.3014, 0.4212, 0.3014, 0.5866, 0.1361, 0.5866, 0.1361, 0.4212, 0.3014, 0.4212, 0.3014, 0.5866, 0.1361, 0.5866, 0.1361, 0.4212, 0.3014, 0.4212, 0.3014, 0.5866, 0.1361, 0.5866, 0.1361, 0.4212, 0.3014, 0.4212, 0.3014, 0.5866, 0.1361, 0.5866, 0.1361, 0.4212, 0.3014, 0.4212, 0.3014, 0.5866, 0.1361, 0.5866, 0.1361, 0.4212, 0.3014, 0.4212, 0.3014, 0.5866, 0.1361, 0.5866, 0.1361, 0.4212, 0.3014, 0.4212, 0.3014, 0.5866, 0.1361, 0.5866, 0.1361, 0.4212, 0.3014, 0.4212, 0.3014, 0.5866, 0.1361, 0.5866, 0.1361, 0.4212, 0.3014, 0.4212, 0.3014, 0.5866, 0.1361, 0.5866, 0.1361, 0.4212, 0.3014, 0.4212, 0.3014, 0.5866, 0.1361, 0.5866, 0.1361, 0.4212, 0.3014, 0.4212, 0.3014, 0.5866, 0.1361, 0.5866, 0.1361, 0.4212, 0.3014, 0.4212, 0.3014, 0.5866, 0.1361, 0.5866, 0.1361, 0.4212, 0.3014, 0.4212, 0.3014, 0.5866, 0.1361, 0.5866, 0.1361, 0.4212, 0.3014, 0.4212, 0.3014, 0.5866, 0.1361, 0.5866, 0.1361, 0.4212, 0.3014, 0.4212, 0.3014, 0.5866, 0.1361, 0.5866, 0.1361, 0.4212, 0.3014, 0.4212, 0.3014, 0.5866, 0.1361, 0.5866, 0.1361, 0.4212, 0.3014, 0.4212, 0.3014, 0.5866, 0.1361, 0.5866, 0.1361, 0.4212, 0.3014, 0.4212, 0.3014, 0.5866, 0.1361, 0.5866, 0.1361, 0.4212, 0.3014, 0.4212, 0.3014, 0.5866, 0.1361, 0.5866, 0.1361, 0.4212, 0.3014, 0.4212, 0.3014, 0.5866, 0.1361, 0.5866, 0.1361, 0.4212, 0.3014, 0.4212, 0.3014, 0.5866, 0.1361, 0.5866, 0.1361, 0.4212, 0.3014, 0.4212, 0.3014, 0.5866, 0.1361, 0.5866, 0.1361, 0.4212, 0.3014, 0.4212, 0.3014, 0.5866, 0.1361, 0.5866, 0.1361, 0.4212, 0.3014, 0.4212, 0.3014, 0.5866, 0.1361, 0.5866, 0.1361, 0.4212, 0.3014, 0.4212, 0.3014, 0.5866, 0.1361, 0.5866, 0.1361, 0.4212, 0.3014, 0.4212, 0.3014, 0.5866, 0.1361, 0.5866, 0.1361, 0.4212, 0.3014, 0.4212, 0.3014, 0.5866, 0.1361, 0.5866, 0.1361, 0.4212, 0.3014, 0.4212, 0.3014, 0.5866, 0.1361, 0.5866, 0.1361, 0.4212, 0.3014, 0.4212, 0.3014, 0.5866, 0.1361, 0.5866, 0.1361, 0.4212, 0.3014, 0.4212, 0.3014, 0.5866, 0.1361, 0.5866, 0.1361, 0.4212, 0.3014, 0.4212, 0.3014, 0.5866, 0.1361, 0.5866, 0.1361, 0.4212, 0.3014, 0.4212, 0.3014, 0.5866, 0.1361, 0.5866, 0.1361, 0.4212, 0.3014, 0.4212, 0.3014, 0.5866, 0.1361, 0.5866, 0.1361, 0.4212, 0.3014, 0.4212, 0.3014, 0.5866, 0.1361, 0.5866, 0.1361, 0.4212, 0.3014, 0.4212, 0.3014, 0.5866, 0.1361, 0.5866, 0.1361, 0.4212, 0.3014, 0.4212, 0.3014, 0.5866, 0.1361, 0.5866, 0.1361, 0.4212, 0.3014, 0.4212, 0.3014, 0.5866, 0.1361, 0.5866, 0.1361, 0.4212, 0.3014, 0.4212, 0.3014, 0.5866, 0.1361, 0.5866, 0.1361, 0.4212, 0.3014, 0.4212, 0.3014, 0.5866, 0.1361, 0.5866, 0.1361, 0.4212, 0.3014, 0.4212, 0.3014, 0.5866, 0.1361, 0.5866, 0.1361, 0.4212, 0.3014, 0.4212, 0.3014, 0.5866, 0.1361, 0.5866, 0.1361, 0.4212, 0.3014, 0.4212, 0.3014, 0.5866, 0.1361, 0.5866, 0.1361, 0.4212, 0.3014, 0.4212, 0.3014, 0.5866, 0.1361, 0.5866, 0.1361, 0.4212, 0.3014, 0.4212, 0.3014, 0.5866, 0.1361, 0.5866, 0.1361, 0.4212, 0.3014, 0.4212, 0.3014, 0.5866, 0.1361, 0.5866, 0.1361, 0.4212, 0.3014, 0.4212, 0.3014, 0.5866, 0.1361, 0.5866, 0.1361, 0.4212, 0.3014, 0.4212, 0.3014, 0.5866, 0.1361, 0.5866, 0.1361, 0.4212, 0.3014, 0.4212, 0.3014, 0.5866, 0.1361, 0.5866, 0.1361, 0.4212, 0.3014, 0.4212, 0.3014, 0.5866, 0.1361, 0.5866, 0.1361, 0.4212, 0.3014, 0.4212, 0.3014, 0.5866, 0.1361, 0.5866, 0.1361, 0.4212, 0.3014, 0.4212, 0.3014, 0.5866, 0.1361, 0.5866, 0.1361, 0.4212, 0.3014, 0.4212, 0.3014, 0.5866, 0.1361, 0.5866, 0.1361, 0.4212, 0.3014, 0.4212, 0.3014, 0.5866, 0.1361, 0.5866, 0.1361, 0.4212, 0.3014, 0.4212, 0.3014, 0.5866, 0.1361, 0.5866, 0.1361, 0.4212, 0.3014, 0.4212, 0.3014, 0.5866, 0.1361, 0.5866, 0.1361, 0.4212, 0.3014, 0.4212, 0.3014, 0.5866, 0.1361, 0.5866, 0.1361, 0.4212, 0.3014, 0.4212, 0.3014, 0.5866, 0.1361, 0.5866, 0.1361, 0.4212, 0.3014, 0.4212, 0.3014, 0.5866, 0.1361, 0.5866, 0.1361, 0.4212, 0.3014, 0.4212, 0.3014, 0.5866, 0.1361, 0.5866, 0.1361, 0.4212, 0.3014, 0.4212, 0.3014, 0.5866, 0.1361, 0.5866, 0.1361, 0.4212, 0.3014, 0.4212, 0.3014, 0.5866, 0.1361, 0.5866, 0.1361, 0.4212, 0.3014, 0.4212, 0.3014, 0.5866, 0.1361, 0.5866, 0.1361, 0.4212, 0.3014, 0.4212, 0.3014, 0.5866, 0.1361, 0.5866, 0.1361, 0.4212, 0.3014, 0.4212, 0.3014, 0.5866, 0.1361, 0.5866, 0.1361, 0.4212, 0.3014, 0.4212, 0.3014, 0.5866, 0.1361, 0.5866, 0.1361, 0.4212, 0.3014, 0.4212, 0.3014, 0.5866, 0.1361, 0.5866, 0.1361, 0.4212, 0.3014, 0.4212, 0.3014, 0.5866, 0.1361, 0.5866, 0.1361, 0.4212, 0.3014, 0.4212, 0.3014, 0.5866, 0.1361, 0.5866, 0.1361, 0.4212, 0.3014, 0.4212, 0.3014, 0.5866, 0.1361, 0.5866, 0.1361, 0.4212, 0.3014, 0.4212, 0.3014, 0.5866, 0.1361, 0.5866, 0.1361, 0.4212, 0.3014, 0.4212, 0.3014, 0.5866, 0.1361, 0.5866, 0.1361, 0.4212, 0.3014, 0.4212, 0.3014, 0.5866, 0.1361, 0.5866, 0.1361, 0.4212, 0.3014, 0.4212, 0.3014, 0.5866, 0.1361, 0.5866, 0.1361, 0.4212, 0.3014, 0.4212, 0.3014, 0.5866, 0.1361, 0.5866, 0.1361, 0.4212, 0.3014, 0.4212, 0.3014, 0.5866, 0.1361, 0.5866, 0.1361, 0.4212, 0.3014, 0.4212, 0.3014, 0.5866, 0.1361, 0.5866, 0.1361, 0.4212, 0.3014, 0.4212, 0.3014, 0.5866, 0.1361, 0.5866, 0.1361, 0.4212, 0.3014, 0.4212, 0.3014, 0.5866, 0.1361, 0.5866, 0.1361, 0.4212, 0.3014, 0.4212, 0.3014, 0.5866, 0.1361, 0.5866, 0.1361, 0.4212, 0.3014, 0.4212, 0.3014, 0.5866, 0.1361, 0.5866, 0.1361, 0.4212, 0.3014, 0.4212, 0.3014, 0.5866, 0.1361, 0.5866, 0.1361, 0.4212, 0.3014, 0.4212, 0.3014, 0.5866, 0.1361, 0.5866, 0.1361, 0.4212, 0.3014, 0.4212, 0.3014, 0.5866, 0.1361, 0.5866, 0.1361, 0.4212, 0.3014, 0.4212, 0.3014, 0.5866, 0.1361, 0.5866, 0.1361, 0.4212, 0.3014, 0.4212, 0.3014, 0.5866, 0.1361, 0.5866, 0.1361, 0.4212, 0.3014, 0.4212, 0.3014, 0.5866, 0.1361, 0.5866, 0.1361, 0.4212, 0.3014, 0.4212, 0.3014, 0.5866, 0.1361, 0.5866, 0.1361, 0.4212, 0.3014, 0.4212, 0.3014, 0.5866, 0.1361, 0.5866, 0.1361, 0.4212, 0.3014, 0.4212, 0.3014, 0.5866, 0.1361, 0.5866, 0.1361, 0.4212, 0.3014, 0.4212, 0.3014, 0.5866, 0.1361, 0.5866, 0.1361, 0.4212, 0.3014, 0.4212, 0.3014, 0.5866, 0.1361, 0.5866, 0.1361, 0.4212, 0.3014, 0.4212, 0.3014, 0.5866, 0.1361, 0.5866, 0.1361, 0.4212, 0.3014, 0.4212, 0.3014, 0.5866, 0.1361, 0.5866, 0.1361, 0.4212, 0.3014, 0.4212, 0.3014, 0.5866, 0.1361, 0.5866, 0.1361, 0.4212, 0.3014, 0.4212, 0.3014, 0.5866, 0.1361, 0.5866, 0.1361, 0.4212, 0.3014, 0.4212, 0.3014, 0.5866, 0.1361, 0.5866, 0.1361, 0.4212, 0.3014, 0.4212, 0.3014, 0.5866, 0.1361, 0.5866, 0.1361, 0.4212, 0.3014, 0.4212, 0.3014, 0.5866, 0.1361, 0.5866, 0.1361, 0.4212, 0.3014, 0.4212, 0.3014, 0.5866, 0.1361, 0.5866, 0.1361, 0.4212, 0.3014, 0.4212, 0.3014, 0.5866, 0.1361, 0.5866, 0.1361, 0.4212, 0.3014, 0.4212, 0.3014, 0.5866, 0.1361, 0.5866, 0.1361, 0.4212, 0.3014, 0.4212, 0.3014, 0.5866, 0.1361, 0.5866, 0.1361, 0.4212, 0.3014, 0.4212, 0.3014, 0.5866, 0.1361, 0.5866, 0.1361, 0.4212, 0.3014, 0.4212, 0.3014, 0.5866, 0.1361, 0.5866, 0.1361, 0.4212, 0.3014, 0.4212, 0.3014, 0.5866, 0.1361, 0.5866, 0.1361, 0.4212, 0.3014, 0.4212, 0.3014, 0.5866, 0.1361, 0.5866, 0.1361, 0.4212, 0.3014, 0.4212, 0.3014, 0.5866, 0.1361, 0.5866, 0.1361, 0.4212, 0.3014, 0.4212, 0.3014, 0.5866, 0.1361, 0.5866, 0.1361, 0.4212, 0.3014, 0.4212, 0.3014, 0.5866, 0.1361, 0.5866, 0.1361, 0.4212, 0.3014, 0.4212, 0.3014, 0.5866, 0.1361, 0.5866, 0.1361, 0.4212, 0.3014, 0.4212, 0.3014, 0.5866, 0.1361, 0.5866, 0.1361, 0.4212, 0.3014, 0.4212, 0.3014, 0.5866, 0.1361, 0.5866, 0.1361, 0.4212, 0.3014, 0.4212, 0.3014, 0.5866, 0.1361, 0.5866, 0.1361, 0.4212, 0.3014, 0.4212, 0.3014, 0.5866, 0.1361, 0.5866, 0.1361, 0.4212, 0.3014, 0.4212, 0.3014, 0.5866, 0.1361, 0.5866, 0.1361, 0.4212, 0.3014, 0.4212, 0.3014, 0.5866, 0.1361, 0.5866, 0.1361, 0.4212, 0.3014, 0.4212, 0.3014, 0.5866, 0.1361, 0.5866, 0.1361, 0.4212, 0.3014, 0.4212, 0.3014, 0.5866, 0.1361, 0.5866, 0.1361, 0.4212, 0.3014, 0.4212, 0.3014, 0.5866, 0.1361, 0.5866, 0.1361, 0.4212, 0.3014, 0.4212, 0.3014, 0.5866, 0.1361, 0.5866, 0.1361, 0.4212, 0.3014, 0.4212, 0.3014, 0.5866, 0.1361, 0.5866, 0.1361, 0.4212, 0.3014, 0.4212, 0.3014, 0.5866, 0.1361, 0.5866, 0.1361, 0.4212, 0.3014, 0.4212, 0.3014, 0.5866, 0.1361, 0.5866, 0.1361, 0.4212, 0.3014, 0.4212, 0.3014, 0.5866, 0.1361, 0.5866, 0.1361, 0.4212, 0.3014, 0.4212, 0.3014, 0.5866, 0.1361, 0.5866, 0.1361, 0.4212, 0.3014, 0.4212, 0.3014, 0.5866, 0.1361, 0.5866, 0.1361, 0.4212, 0.3014, 0.4212, 0.3014, 0.5866, 0.1361, 0.5866, 0.1361, 0.4212, 0.3014, 0.4212, 0.3014, 0.5866, 0.1361, 0.5866, 0.1361, 0.4212, 0.3014, 0.4212, 0.3014, 0.5866, 0.1361, 0.5866, 0.1361, 0.4212, 0.3014, 0.4212, 0.3014, 0.5866, 0.1361, 0.5866, 0.1361, 0.4212, 0.3014, 0.4212, 0.3014, 0.5866, 0.1361, 0.5866, 0.1361, 0.4212, 0.3014, 0.4212, 0.3014, 0.5866, 0.1361, 0.5866, 0.1361, 0.4212, 0.3014, 0.4212, 0.3014, 0.5866, 0.1361, 0.5866, 0.1361, 0.4212, 0.3014, 0.4212, 0.3014, 0.5866, 0.1361, 0.5866, 0.1361, 0.4212, 0.3014, 0.4212, 0.3014, 0.5866, 0.1361, 0.5866, 0.1361, 0.4212, 0.3014, 0.4212, 0.3014, 0.5866, 0.1361, 0.5866, 0.1361, 0.4212, 0.3014, 0.4212, 0.3014, 0.5866, 0.1361, 0.5866, 0.1361, 0.4212, 0.3014, 0.4212, 0.3014, 0.5866, 0.1361, 0.5866, 0.1361, 0.4212, 0.3014, 0.4212, 0.3014, 0.5866, 0.1361, 0.5866, 0.1361, 0.4212, 0.3014, 0.4212, 0.3014, 0.5866, 0.1361, 0.5866, 0.1361, 0.4212, 0.3014, 0.4212, 0.3014, 0.5866, 0.1361, 0.5866, 0.1361, 0.4212, 0.3014, 0.4212, 0.3014, 0.5866, 0.1361, 0.5866, 0.1361, 0.4212, 0.3014, 0.4212, 0.3014, 0.5866, 0.1361, 0.5866, 0.1361, 0.4212, 0.3014, 0.4212, 0.3014, 0.5866, 0.1361, 0.5866, 0.1361, 0.4212, 0.3014, 0.4212, 0.3014, 0.5866, 0.1361, 0.5866, 0.1361, 0.4212, 0.3014, 0.4212, 0.3014, 0.5866, 0.1361, 0.5866, 0.1361, 0.4212, 0.3014, 0.4212, 0.3014, 0.5866, 0.1361, 0.5866, 0.1361, 0.4212, 0.3014, 0.4212, 0.3014, 0.5866, 0.1361, 0.5866, 0.1361, 0.4212, 0.3014, 0.4212, 0.3014, 0.5866, 0.1361, 0.5866, 0.1361, 0.4212, 0.3014, 0.4212, 0.3014, 0.5866, 0.1361, 0.5866, 0.1361, 0.4212, 0.3014, 0.4212, 0.3014, 0.5866, 0.1361, 0.5866, 0.1361, 0.4212, 0.3014, 0.4212, 0.3014, 0.5866, 0.1361, 0.5866, 0.1361, 0.4212, 0.3014, 0.4212, 0.3014, 0.5866, 0.1361, 0.5866, 0.1361, 0.4212, 0.3014, 0.4212, 0.3014, 0.5866, 0.1361, 0.5866, 0.1361, 0.4212, 0.3014, 0.4212, 0.3014, 0.5866, 0.1361, 0.5866, 0.1361, 0.4212, 0.3014, 0.4212, 0.3014, 0.5866, 0.1361, 0.5866, 0.1361, 0.4212, 0.3014, 0.4212, 0.3014, 0.5866, 0.1361, 0.5866, 0.1361, 0.4212, 0.3014, 0.4212, 0.3014, 0.5866, 0.1361, 0.5866, 0.1361, 0.4212, 0.3014, 0.4212, 0.3014, 0.5866, 0.1361, 0.5866, 0.1361, 0.4212, 0.3014, 0.4212, 0.3014, 0.5866, 0.1361, 0.5866, 0.1361, 0.4212, 0.3014, 0.4212, 0.3014, 0.5866, 0.1361, 0.5866, 0.1361, 0.4212, 0.3014, 0.4212, 0.3014, 0.5866, 0.1361, 0.5866, 0.1361, 0.4212, 0.3014, 0.4212, 0.3014, 0.5866, 0.1361, 0.5866, 0.1361, 0.4212, 0.3014, 0.4212, 0.3014, 0.5866, 0.1361, 0.5866, 0.1361, 0.4212, 0.3014, 0.4212, 0.3014, 0.5866, 0.1361, 0.5866, 0.1361, 0.4212, 0.3014, 0.4212, 0.3014, 0.5866, 0.1361, 0.5866, 0.1361, 0.4212, 0.3014, 0.4212, 0.3014, 0.5866, 0.1361, 0.5866, 0.1361, 0.4212, 0.3014, 0.4212, 0.3014, 0.5866, 0.1361, 0.5866, 0.1361, 0.4212, 0.3014, 0.4212, 0.3014, 0.5866, 0.1361, 0.5866, 0.1361, 0.4212, 0.3014, 0.4212, 0.3014, 0.5866, 0.1361, 0.5866, 0.1361, 0.4212, 0.3014, 0.4212, 0.3014, 0.5866, 0.1361, 0.5866, 0.1361, 0.4212, 0.3014, 0.4212, 0.3014, 0.5866, 0.1361, 0.5866, 0.1361, 0.4212, 0.3014, 0.4212, 0.3014, 0.5866, 0.1361, 0.5866, 0.1361, 0.4212, 0.3014, 0.4212, 0.3014, 0.5866, 0.1361, 0.5866, 0.1361, 0.4212, 0.3014, 0.4212, 0.3014, 0.5866, 0.1361, 0.5866, 0.1361, 0.4212, 0.3014, 0.4212, 0.3014, 0.5866, 0.1361, 0.5866, 0.1361, 0.4212, 0.3014, 0.4212, 0.3014, 0.5866, 0.1361, 0.5866, 0.1361, 0.4212, 0.3014, 0.4212, 0.3014, 0.5866, 0.1361, 0.5866, 0.1361, 0.4212, 0.3014, 0.4212, 0.3014, 0.5866, 0.1361, 0.5866, 0.1361, 0.4212, 0.3014, 0.4212, 0.3014, 0.5866, 0.1361, 0.5866, 0.1361, 0.4212, 0.3014, 0.4212, 0.3014, 0.5866, 0.1361, 0.5866, 0.1361, 0.4212, 0.3014, 0.4212, 0.3014, 0.5866, 0.1361, 0.5866, 0.1361, 0.4212, 0.3014, 0.4212, 0.3014, 0.5866, 0.1361, 0.5866, 0.1361, 0.4212, 0.3014, 0.4212, 0.3014, 0.5866, 0.1361, 0.5866, 0.1361, 0.4212, 0.3014, 0.4212, 0.3014, 0.5866, 0.1361, 0.5866, 0.1361, 0.4212, 0.3014, 0.4212, 0.3014, 0.5866, 0.1361, 0.5866, 0.1361, 0.4212, 0.3014, 0.4212, 0.3014, 0.5866, 0.1361, 0.5866, 0.1361, 0.4212, 0.3014, 0.4212, 0.3014, 0.5866, 0.1361, 0.5866, 0.1361, 0.4212, 0.3014, 0.4212, 0.3014, 0.5866, 0.1361, 0.5866, 0.1361, 0.4212, 0.3014, 0.4212, 0.3014, 0.5866, 0.1361, 0.5866, 0.1361, 0.4212, 0.3014, 0.4212, 0.3014, 0.5866, 0.1361, 0.5866, 0.1361, 0.4212, 0.3014, 0.4212, 0.3014, 0.5866, 0.1361, 0.5866, 0.1361, 0.4212, 0.3014, 0.4212, 0.3014, 0.5866, 0.1361, 0.5866, 0.1361, 0.4212, 0.3014, 0.4212, 0.3014, 0.5866, 0.1361, 0.5866, 0.1361, 0.4212, 0.3014, 0.4212, 0.3014, 0.5866, 0.1361, 0.5866, 0.1361, 0.4212, 0.3014, 0.4212, 0.3014, 0.5866, 0.1361, 0.5866, 0.1361, 0.4212, 0.3014, 0.4212, 0.3014, 0.5866, 0.1361, 0.5866, 0.1361, 0.4212, 0.3014, 0.4212, 0.3014, 0.5866, 0.1361, 0.5866, 0.1361, 0.4212, 0.3014, 0.4212, 0.3014, 0.5866, 0.1361, 0.5866, 0.1361, 0.4212, 0.3014, 0.4212, 0.3014, 0.5866, 0.1361, 0.5866, 0.1361, 0.4212, 0.3014, 0.4212, 0.3014, 0.5866, 0.1361, 0.5866, 0.1361, 0.4212, 0.3014, 0.4212, 0.3014, 0.5866, 0.1361, 0.5866, 0.1361, 0.4212, 0.3014, 0.4212, 0.3014, 0.5866, 0.1361, 0.5866, 0.1361, 0.4212, 0.3014, 0.4212, 0.3014, 0.5866, 0.1361, 0.5866, 0.1361, 0.4212, 0.3014, 0.4212, 0.3014, 0.5866, 0.1361, 0.5866, 0.1361, 0.4212, 0.3014, 0.4212, 0.3014, 0.5866, 0.1361, 0.5866, 0.1361, 0.4212, 0.3014, 0.4212, 0.3014, 0.5866, 0.1361, 0.5866, 0.1361, 0.4212, 0.3014, 0.4212, 0.3014, 0.5866, 0.1361, 0.5866, 0.1361, 0.4212, 0.3014, 0.4212, 0.3014, 0.5866, 0.1361, 0.5866, 0.1361, 0.4212, 0.3014, 0.4212, 0.3014, 0.5866, 0.1361, 0.5866, 0.1361, 0.4212, 0.3014, 0.4212, 0.3014, 0.5866, 0.1361, 0.5866, 0.1361, 0.4212, 0.3014, 0.4212, 0.3014, 0.5866, 0.1361, 0.5866, 0.1361, 0.4212, 0.3014, 0.4212, 0.3014, 0.5866, 0.1361, 0.5866, 0.1361, 0.4212, 0.3014, 0.4212, 0.3014, 0.5866, 0.1361, 0.5866, 0.1361, 0.4212, 0.3014, 0.4212, 0.3014, 0.5866, 0.1361, 0.5866, 0.1361, 0.4212, 0.3014, 0.4212, 0.3014, 0.5866, 0.1361, 0.5866, 0.1361, 0.4212, 0.3014, 0.4212, 0.3014, 0.5866, 0.1361, 0.5866, 0.1361, 0.4212, 0.3014, 0.4212, 0.3014, 0.5866, 0.1361, 0.5866, 0.1361, 0.4212, 0.3014, 0.4212, 0.3014, 0.5866, 0.1361, 0.5866, 0.1361, 0.4212, 0.3014, 0.4212, 0.3014, 0.5866, 0.1361, 0.5866, 0.1361, 0.4212, 0.3014, 0.4212, 0.3014, 0.5866, 0.1361, 0.5866, 0.1361, 0.4212, 0.3014, 0.4212, 0.3014, 0.5866, 0.1361, 0.5866, 0.1361, 0.4212, 0.3014, 0.4212, 0.3014, 0.5866, 0.1361, 0.5866, 0.1361, 0.4212, 0.3014, 0.4212, 0.3014, 0.5866, 0.1361, 0.5866, 0.1361, 0.4212, 0.3014, 0.4212, 0.3014, 0.5866, 0.1361, 0.5866, 0.1361, 0.4212, 0.3014, 0.4212, 0.3014, 0.5866, 0.1361, 0.5866, 0.1361, 0.4212, 0.3014, 0.4212, 0.3014, 0.5866, 0.1361, 0.5866, 0.1361, 0.4212, 0.3014, 0.4212, 0.3014, 0.5866, 0.1361, 0.5866, 0.1361, 0.4212, 0.3014, 0.4212, 0.3014, 0.5866, 0.1361, 0.5866, 0.1361, 0.4212, 0.3014, 0.4212, 0.3014, 0.5866, 0.1361, 0.5866, 0.1361, 0.4212, 0.3014, 0.4212, 0.3014, 0.5866, 0.1361, 0.5866, 0.1361, 0.4212, 0.3014, 0.4212, 0.3014, 0.5866, 0.1361, 0.5866, 0.1361, 0.4212, 0.3014, 0.4212, 0.3014, 0.5866, 0.1361, 0.5866, 0.1361, 0.4212, 0.3014, 0.4212, 0.3014, 0.5866, 0.1361, 0.5866, 0.1361, 0.4212, 0.3014, 0.4212, 0.3014, 0.5866, 0.1361, 0.5866, 0.1361, 0.4212, 0.3014, 0.4212, 0.3014, 0.5866, 0.1361, 0.5866, 0.1361, 0.4212, 0.3014, 0.4212, 0.3014, 0.5866, 0.1361, 0.5866, 0.1361, 0.4212, 0.3014, 0.4212, 0.3014, 0.5866, 0.1361, 0.5866, 0.1361, 0.4212, 0.3014, 0.4212, 0.3014, 0.5866, 0.1361, 0.5866, 0.1361, 0.4212, 0.3014, 0.4212, 0.3014, 0.5866, 0.1361, 0.5866, 0.1361, 0.4212, 0.3014, 0.4212, 0.3014, 0.5866, 0.1361, 0.5866, 0.1361, 0.4212, 0.3014, 0.4212, 0.3014, 0.5866, 0.1361, 0.5866, 0.1361, 0.4212, 0.3014, 0.4212, 0.3014, 0.5866, 0.1361, 0.5866, 0.1361, 0.4212, 0.3014, 0.4212, 0.3014, 0.5866, 0.1361, 0.5866, 0.1361, 0.4212, 0.3014, 0.4212, 0.3014, 0.5866, 0.1361, 0.5866, 0.1361, 0.4212, 0.3014, 0.4212, 0.3014, 0.5866, 0.1361, 0.5866, 0.1361, 0.4212, 0.3014, 0.4212, 0.3014, 0.5866, 0.1361, 0.5866, 0.1361, 0.4212, 0.3014, 0.4212, 0.3014, 0.5866, 0.1361, 0.5866, 0.1361, 0.4212, 0.3014, 0.4212, 0.3014, 0.5866, 0.1361, 0.5866, 0.1361, 0.4212, 0.3014, 0.4212, 0.3014, 0.5866, 0.1361, 0.5866, 0.1361, 0.4212, 0.3014, 0.4212, 0.3014, 0.5866, 0.1361, 0.5866, 0.1361, 0.4212, 0.3014, 0.4212, 0.3014, 0.5866, 0.1361, 0.5866, 0.1361, 0.4212, 0.3014, 0.4212, 0.3014, 0.5866, 0.1361, 0.5866, 0.1361, 0.4212, 0.3014, 0.4212, 0.3014, 0.5866, 0.1361, 0.5866, 0.1361, 0.4212, 0.3014, 0.4212, 0.3014, 0.5866, 0.1361, 0.5866, 0.1361, 0.4212, 0.3014, 0.4212, 0.3014, 0.5866, 0.1361, 0.5866, 0.1361, 0.4212, 0.3014, 0.4212, 0.3014, 0.5866, 0.1361, 0.5866, 0.1361, 0.4212, 0.3014, 0.4212, 0.3014, 0.5866, 0.1361, 0.5866, 0.1361, 0.4212, 0.3014, 0.4212, 0.3014, 0.5866, 0.1361, 0.5866, 0.1361, 0.4212, 0.3014, 0.4212, 0.3014, 0.5866, 0.1361, 0.5866, 0.1361, 0.4212, 0.3014, 0.4212, 0.3014, 0.5866, 0.1361, 0.5866, 0.1361, 0.4212, 0.3014, 0.4212, 0.3014, 0.5866, 0.1361, 0.5866, 0.1361, 0.4212, 0.3014, 0.4212, 0.3014, 0.5866, 0.1361, 0.5866, 0.1361, 0.4212, 0.3014, 0.4212, 0.3014, 0.5866, 0.1361, 0.5866, 0.1361, 0.4212, 0.3014, 0.4212, 0.3014, 0.5866, 0.1361, 0.5866, 0.1361, 0.4212, 0.3014, 0.4212, 0.3014, 0.5866, 0.1361, 0.5866, 0.1361, 0.4212, 0.3014, 0.4212, 0.3014, 0.5866, 0.1361, 0.5866, 0.1361, 0.4212, 0.3014, 0.4212, 0.3014, 0.5866, 0.1361, 0.5866, 0.1361, 0.4212, 0.3014, 0.4212, 0.3014, 0.5866, 0.1361, 0.5866, 0.1361, 0.4212, 0.3014, 0.4212, 0.3014, 0.5866, 0.1361, 0.5866, 0.1361, 0.4212, 0.3014, 0.4212, 0.3014, 0.5866, 0.1361, 0.5866, 0.1361, 0.4212, 0.3014, 0.4212, 0.3014, 0.5866, 0.1361, 0.5866, 0.1361, 0.4212, 0.3014, 0.4212, 0.3014, 0.5866, 0.1361, 0.5866, 0.1361, 0.4212, 0.3014, 0.4212, 0.3014, 0.5866, 0.1361, 0.5866, 0.1361, 0.4212, 0.3014, 0.4212, 0.3014, 0.5866, 0.1361, 0.5866, 0.1361, 0.4212, 0.3014, 0.4212, 0.3014, 0.5866, 0.1361, 0.5866, 0.1361, 0.4212, 0.3014, 0.4212, 0.3014, 0.5866, 0.1361, 0.5866, 0.1361, 0.4212, 0.3014, 0.4212, 0.3014, 0.5866, 0.1361, 0.5866, 0.1361, 0.4212, 0.3014, 0.4212, 0.3014, 0.5866, 0.1361, 0.5866, 0.1361, 0.4212, 0.3014, 0.4212, 0.3014, 0.5866, 0.1361, 0.5866, 0.1361, 0.4212, 0.3014, 0.4212, 0.3014, 0.5866, 0.1361, 0.5866, 0.1361, 0.4212, 0.3014, 0.4212, 0.3014, 0.5866, 0.1361, 0.5866, 0.1361, 0.4212, 0.3014, 0.4212, 0.3014, 0.5866, 0.1361, 0.5866, 0.1361, 0.4212, 0.3014, 0.4212, 0.3014, 0.5866, 0.1361, 0.5866, 0.1361, 0.4212, 0.3014, 0.4212, 0.3014, 0.5866, 0.1361, 0.5866, 0.1361, 0.4212, 0.3014, 0.4212, 0.3014, 0.5866, 0.1361, 0.5866, 0.1361, 0.4212, 0.3014, 0.4212, 0.3014, 0.5866, 0.1361, 0.5866, 0.1361, 0.4212, 0.3014, 0.4212, 0.3014, 0.5866, 0.1361, 0.5866, 0.1361, 0.4212, 0.3014, 0.4212, 0.3014, 0.5866, 0.1361, 0.5866, 0.1361, 0.4212, 0.3014, 0.4212, 0.3014, 0.5866, 0.1361, 0.5866, 0.1361, 0.4212, 0.3014, 0.4212, 0.3014, 0.5866, 0.1361, 0.5866, 0.1361, 0.4212, 0.3014, 0.4212, 0.3014, 0.5866, 0.1361, 0.5866, 0.1361, 0.4212, 0.3014, 0.4212, 0.3014, 0.5866, 0.1361, 0.5866, 0.1361, 0.4212, 0.3014, 0.4212, 0.3014, 0.5866, 0.1361, 0.5866, 0.1361, 0.4212, 0.3014, 0.4212, 0.3014, 0.5866, 0.1361, 0.5866, 0.1361, 0.4212, 0.3014, 0.4212, 0.3014, 0.5866, 0.1361, 0.5866, 0.1361, 0.4212, 0.3014, 0.4212, 0.3014, 0.5866, 0.1361, 0.5866, 0.1361, 0.4212, 0.3014, 0.4212, 0.3014, 0.5866, 0.1361, 0.5866, 0.1361, 0.4212, 0.3014, 0.4212, 0.3014, 0.5866, 0.1361, 0.5866, 0.1361, 0.4212, 0.3014, 0.4212, 0.3014, 0.5866, 0.1361, 0.5866, 0.1361, 0.4212, 0.3014, 0.4212, 0.3014, 0.5866, 0.1361, 0.5866, 0.1361, 0.4212, 0.3014, 0.4212, 0.3014, 0.5866, 0.1361, 0.5866, 0.1361, 0.4212, 0.3014, 0.4212, 0.3014, 0.5866, 0.1361, 0.5866, 0.1361, 0.4212, 0.3014, 0.4212, 0.3014, 0.5866, 0.1361, 0.5866, 0.1361, 0.4212, 0.3014, 0.4212, 0.3014, 0.5866, 0.1361, 0.5866, 0.1361, 0.4212, 0.3014, 0.4212, 0.3014, 0.5866, 0.1361, 0.5866, 0.1361, 0.4212, 0.3014, 0.4212, 0.3014, 0.5866, 0.1361, 0.5866, 0.1361, 0.4212, 0.3014, 0.4212, 0.3014, 0.5866, 0.1361, 0.5866, 0.1361, 0.4212, 0.3014, 0.4212, 0.3014, 0.5866, 0.1361, 0.5866, 0.1361, 0.4212, 0.3014, 0.4212, 0.3014, 0.5866, 0.1361, 0.5866, 0.1361, 0.4212, 0.3014, 0.4212, 0.3014, 0.5866, 0.1361, 0.5866, 0.1361, 0.4212, 0.3014, 0.4212, 0.3014, 0.5866, 0.1361, 0.5866, 0.1361, 0.4212, 0.3014, 0.4212, 0.3014, 0.5866, 0.1361, 0.5866, 0.1361, 0.4212, 0.3014, 0.4212, 0.3014, 0.5866, 0.1361, 0.5866, 0.1361, 0.4212, 0.3014, 0.4212, 0.3014, 0.5866, 0.1361, 0.5866, 0.1361, 0.4212, 0.3014, 0.4212, 0.3014, 0.5866, 0.1361, 0.5866, 0.1361, 0.4212, 0.3014, 0.4212, 0.3014, 0.5866, 0.1361, 0.5866, 0.1361, 0.4212, 0.3014, 0.4212, 0.3014, 0.5866, 0.1361, 0.5866, 0.1361, 0.4212, 0.3014, 0.4212, 0.3014, 0.5866, 0.1361, 0.5866, 0.1361, 0.4212, 0.3014, 0.4212, 0.3014, 0.5866, 0.1361, 0.5866, 0.1361, 0.4212, 0.3014, 0.4212, 0.3014, 0.5866, 0.1361, 0.5866, 0.1361, 0.4212, 0.3014, 0.4212, 0.3014, 0.5866, 0.1361, 0.5866, 0.1361, 0.4212, 0.3014, 0.4212, 0.3014, 0.5866, 0.1361, 0.5866, 0.1361, 0.4212, 0.3014, 0.4212, 0.3014, 0.5866, 0.1361, 0.5866, 0.1361, 0.4212, 0.3014, 0.4212, 0.3014, 0.5866, 0.1361, 0.5866, 0.1361, 0.4212, 0.3014, 0.4212, 0.3014, 0.5866, 0.1361, 0.5866, 0.1361, 0.4212, 0.3014, 0.4212, 0.3014, 0.5866, 0.1361, 0.5866, 0.1361, 0.4212, 0.3014, 0.4212, 0.3014, 0.5866, 0.1361, 0.5866, 0.1361, 0.4212, 0.3014, 0.4212, 0.3014, 0.5866, 0.1361, 0.5866, 0.1361, 0.4212, 0.3014, 0.4212, 0.3014, 0.5866, 0.1361, 0.5866, 0.1361, 0.4212, 0.3014, 0.4212, 0.3014, 0.5866, 0.1361, 0.5866, 0.1361, 0.4212, 0.3014, 0.4212, 0.3014, 0.5866, 0.1361, 0.5866, 0.1361, 0.4212, 0.3014, 0.4212, 0.3014, 0.5866, 0.1361, 0.5866, 0.1361, 0.4212, 0.3014, 0.4212, 0.3014, 0.5866, 0.1361, 0.5866, 0.1361, 0.4212, 0.3014, 0.4212, 0.3014, 0.5866, 0.1361, 0.5866, 0.1361, 0.4212, 0.3014, 0.4212, 0.3014, 0.5866, 0.1361, 0.5866, 0.1361, 0.4212, 0.3014, 0.4212, 0.3014, 0.5866, 0.1361, 0.5866, 0.1361, 0.4212, 0.3014, 0.4212, 0.3014, 0.5866, 0.1361, 0.5866, 0.1361, 0.4212, 0.3014, 0.4212, 0.3014, 0.5866, 0.1361, 0.5866, 0.1361, 0.4212, 0.3014, 0.4212, 0.3014, 0.5866, 0.1361, 0.5866, 0.1361, 0.4212, 0.3014, 0.4212, 0.3014, 0.5866, 0.1361, 0.5866, 0.1361, 0.4212, 0.3014, 0.4212, 0.3014, 0.5866, 0.1361, 0.5866, 0.1361, 0.4212, 0.3014, 0.4212, 0.3014, 0.5866, 0.1361, 0.5866, 0.1361, 0.4212, 0.3014, 0.4212, 0.3014, 0.5866, 0.1361, 0.5866, 0.1361, 0.4212, 0.3014, 0.4212, 0.3014, 0.5866, 0.1361, 0.5866, 0.1361, 0.4212, 0.3014, 0.4212, 0.3014, 0.5866, 0.1361, 0.5866, 0.1361, 0.4212, 0.3014, 0.4212, 0.3014, 0.5866, 0.1361, 0.5866, 0.1361, 0.4212, 0.3014, 0.4212, 0.3014, 0.5866, 0.1361, 0.5866, 0.1361, 0.4212, 0.3014, 0.4212, 0.3014, 0.5866, 0.1361, 0.5866, 0.1361, 0.4212, 0.3014, 0.4212, 0.3014, 0.5866, 0.1361, 0.5866, 0.1361, 0.4212, 0.3014, 0.4212, 0.3014, 0.5866, 0.1361, 0.5866, 0.1361, 0.4212, 0.3014, 0.4212, 0.3014, 0.5866, 0.1361, 0.5866, 0.1361, 0.4212, 0.3014, 0.4212, 0.3014, 0.5866, 0.1361, 0.5866, 0.1361, 0.4212, 0.3014, 0.4212, 0.3014, 0.5866, 0.1361, 0.5866, 0.1361, 0.4212, 0.3014, 0.4212, 0.3014, 0.5866, 0.1361, 0.5866, 0.1361, 0.4212, 0.3014, 0.4212, 0.3014, 0.5866, 0.1361, 0.5866, 0.1361, 0.4212, 0.3014, 0.4212, 0.3014, 0.5866, 0.1361, 0.5866, 0.1361, 0.4212, 0.3014, 0.4212, 0.3014, 0.5866, 0.1361, 0.4212, 0.3014, 0.4212, 0.3014, 0.5866, 0.1361, 0.4212, 0.3014, 0.4212, 0.3014, 0.5866, 0.1361, 0.4212, 0.3014, 0.4212, 0.3014, 0.5866, 0.1361, 0.4212, 0.3014, 0.4212, 0.3014, 0.5866, 0.1361, 0.4212, 0.3014, 0.4212, 0.3014, 0.5866, 0.1361, 0.4212, 0.3014, 0.4212, 0.3014, 0.5866, 0.1361, 0.4212, 0.3014, 0.4212, 0.3014, 0.5866, 0.1361, 0.4212, 0.3014, 0.4212, 0.3014, 0.5866, 0.1361, 0.4212, 0.3014, 0.4212, 0.3014, 0.5866, 0.1361, 0.4212, 0.3014, 0.4212, 0.3014, 0.5866, 0.1361, 0.4212, 0.3014, 0.4212, 0.3014, 0.5866, 0.1361, 0.4212, 0.3014, 0.4212, 0.3014, 0.5866, 0.1361, 0.4212, 0.3014, 0.4212, 0.3014, 0.5866, 0.1361, 0.4212, 0.3014, 0.4212, 0.3014, 0.5866, 0.1361, 0.4212, 0.3014, 0.4212, 0.3014, 0.5866, 0.1361, 0.4212, 0.3014, 0.4212, 0.3014, 0.5866, 0.1361, 0.4212, 0.3014, 0.4212, 0.3014, 0.5866, 0.1361, 0.4212, 0.3014, 0.4212, 0.3014, 0.5866, 0.1361, 0.4212, 0.3014, 0.4212, 0.3014, 0.5866, 0.1361, 0.4212, 0.3014, 0.4212, 0.3014, 0.5866, 0.1361, 0.4212, 0.3014, 0.4212, 0.3014, 0.5866, 0.1361, 0.4212, 0.3014, 0.4212, 0.3014, 0.5866, 0.1361, 0.4212, 0.3014, 0.4212, 0.3014, 0.5866, 0.1361, 0.4212, 0.3014, 0.4212, 0.3014, 0.5866, 0.1361, 0.4212, 0.3014, 0.4212, 0.3014, 0.5866, 0.1361, 0.4212, 0.3014, 0.4212, 0.3014, 0.5866, 0.1361, 0.4212, 0.3014, 0.4212, 0.3014, 0.5866, 0.1361, 0.4212, 0.3014, 0.4212, 0.3014, 0.5866, 0.1361, 0.4212, 0.3014, 0.4212, 0.3014, 0.5866, 0.1361, 0.4212, 0.3014, 0.4212, 0.3014, 0.5866, 0.1361, 0.4212, 0.3014, 0.4212, 0.3014, 0.5866, 0.1361, 0.5866, 0.1361, 0.4212, 0.3014, 0.4212, 0.3014, 0.5866, 0.1361, 0.5866, 0.1361, 0.4212, 0.3014, 0.4212, 0.3014, 0.5866, 0.1361, 0.4212, 0.3014, 0.4212, 0.3014, 0.5866, 0.1361, 0.5866, 0.1361, 0.4212, 0.3014, 0.4212, 0.3014, 0.5866, 0.1361, 0.5866, 0.1361, 0.4212, 0.3014, 0.4212, 0.3014, 0.5866, 0.1361, 0.5866, 0.1361, 0.4212, 0.3014, 0.4212, 0.3014, 0.5866, 0.1361, 0.5866, 0.1361, 0.4212, 0.3014, 0.4212, 0.3014, 0.5866, 0.1361, 0.5866, 0.1361, 0.4212, 0.3014, 0.4212, 0.3014, 0.5866, 0.1361, 0.5866, 0.1361, 0.4212, 0.3014, 0.4212, 0.3014, 0.5866, 0.1361, 0.5866, 0.1361, 0.4212, 0.3014, 0.4212, 0.3014, 0.5866, 0.1361, 0.5866, 0.1361, 0.4212, 0.3014, 0.4212, 0.3014, 0.5866, 0.1361, 0.5866, 0.1361, 0.4212, 0.3014, 0.4212, 0.3014, 0.5866, 0.1361, 0.5866, 0.1361, 0.4212, 0.3014, 0.4212, 0.3014, 0.5866, 0.1361, 0.5866, 0.1361, 0.4212, 0.3014, 0.4212, 0.3014, 0.5866, 0.1361, 0.5866, 0.5906, 0.8884, 0.5558, 0.8187, 0.5285, 0.7368, 0.5096, 0.6458, 0.5, 0.5492, 0.5, 0.4508, 0.5096, 0.3542, 0.5285, 0.2632, 0.5558, 0.1813, 0.5906, 0.1116, 0.6316, 0.05691, 0.6771, 0.01921, 0.7254, 0.0, 0.7746, 2.781e-07, 0.8229, 0.01921, 0.8684, 0.05691, 0.9094, 0.1116, 0.9442, 0.1813, 0.9715, 0.2632, 0.9904, 0.3542, 1.0, 0.4508, 1.0, 0.5492, 0.9904, 0.6458, 0.9715, 0.7368, 0.9442, 0.8187, 0.9094, 0.8884, 0.8684, 0.9431, 0.8229, 0.9808, 0.7746, 1.0, 0.7254, 1.0, 0.6771, 0.9808, 0.6316, 0.9431])
me_sphere_012.use_remesh_preserve_volume = False
me_sphere_012.use_remesh_preserve_attributes = False
me_sphere_012.use_mirror_vertex_groups = False
me_sphere_012.update()
me_sphere_001 = bpy.data.meshes.new('Sphere.001')
me_sphere_001.from_pydata([(-0.07654, 0.1848, -1.49e-08), (-0.1414, 0.1414, 0.0), (-0.1848, 0.07654, 0.0), (-0.2, -8.742e-09, 0.0), (-0.07071, 0.1848, -0.02929), (-0.1307, 0.1414, -0.05412), (-0.1707, 0.07654, -0.07071), (-0.1848, -1.49e-08, -0.07654), (-0.05412, 0.1848, -0.05412), (-0.1, 0.1414, -0.1), (-0.1307, 0.07654, -0.1307), (-0.1414, -1.49e-08, -0.1414), (-0.02929, 0.1848, -0.07071), (-0.05412, 0.1414, -0.1307), (-0.07071, 0.07654, -0.1707), (-0.07654, -1.49e-08, -0.1848), (-2.279e-08, 0.1848, -0.07654), (-1.72e-08, 0.1414, -0.1414), (-2.299e-09, 0.07654, -0.1848), (-9.749e-09, -1.49e-08, -0.2), (-4.176e-08, 0.2, 1.49e-08), (0.02929, 0.1848, -0.07071), (0.05412, 0.1414, -0.1307), (0.07071, 0.07654, -0.1707), (0.07654, -1.49e-08, -0.1848), (0.05412, 0.1848, -0.05412), (0.1, 0.1414, -0.1), (0.1307, 0.07654, -0.1307), (0.1414, -1.49e-08, -0.1414), (0.07071, 0.1848, -0.02929), (0.1307, 0.1414, -0.05412), (0.1707, 0.07654, -0.07071), (0.1848, -1.49e-08, -0.07654), (0.07654, 0.1848, 1.49e-08), (0.1414, 0.1414, 4.47e-08), (0.1848, 0.07654, 5.215e-08), (0.2, -8.742e-09, 6.371e-08), (0.07071, 0.1848, 0.02929), (0.1307, 0.1414, 0.05412), (0.1707, 0.07654, 0.07071), (0.1848, -7.451e-09, 0.07654), (0.05412, 0.1848, 0.05412), (0.1, 0.1414, 0.1), (0.1307, 0.07654, 0.1307), (0.1414, 0.0, 0.1414), (0.02929, 0.1848, 0.07071), (0.05412, 0.1414, 0.1307), (0.07071, 0.07654, 0.1707), (0.07654, 0.0, 0.1848), (-6.19e-08, 0.1848, 0.07654), (-1.029e-07, 0.1414, 0.1414), (-1.066e-07, 0.07654, 0.1848), (-1.215e-07, 0.0, 0.2), (-0.02929, 0.1848, 0.07071), (-0.05412, 0.1414, 0.1307), (-0.07071, 0.07654, 0.1707), (-0.07654, 0.0, 0.1848), (-0.05412, 0.1848, 0.05412), (-0.1, 0.1414, 0.1), (-0.1307, 0.07654, 0.1307), (-0.1414, 0.0, 0.1414), (-0.07071, 0.1848, 0.02929), (-0.1307, 0.1414, 0.05412), (-0.1707, 0.07654, 0.07071), (-0.1848, -7.451e-09, 0.07654)], [], [(3, 2, 6, 7), (1, 0, 4, 5), (2, 1, 5, 6), (6, 5, 9, 10), (7, 6, 10, 11), (5, 4, 8, 9), (10, 9, 13, 14), (11, 10, 14, 15), (9, 8, 12, 13), (15, 14, 18, 19), (13, 12, 16, 17), (14, 13, 17, 18), (19, 18, 23, 24), (17, 16, 21, 22), (18, 17, 22, 23), (23, 22, 26, 27), (24, 23, 27, 28), (22, 21, 25, 26), (27, 26, 30, 31), (28, 27, 31, 32), (26, 25, 29, 30), (32, 31, 35, 36), (30, 29, 33, 34), (31, 30, 34, 35), (34, 33, 37, 38), (35, 34, 38, 39), (36, 35, 39, 40), (39, 38, 42, 43), (40, 39, 43, 44), (38, 37, 41, 42), (44, 43, 47, 48), (42, 41, 45, 46), (43, 42, 46, 47), (48, 47, 51, 52), (46, 45, 49, 50), (47, 46, 50, 51), (51, 50, 54, 55), (52, 51, 55, 56), (50, 49, 53, 54), (55, 54, 58, 59), (56, 55, 59, 60), (54, 53, 57, 58), (60, 59, 63, 64), (58, 57, 61, 62), (59, 58, 62, 63), (0, 20, 4), (4, 20, 8), (8, 20, 12), (12, 20, 16), (16, 20, 21), (21, 20, 25), (25, 20, 29), (29, 20, 33), (33, 20, 37), (37, 20, 41), (41, 20, 45), (45, 20, 49), (49, 20, 53), (53, 20, 57), (57, 20, 61), (64, 63, 2, 3), (62, 61, 0, 1), (63, 62, 1, 2), (61, 20, 0), (3, 7, 11, 15, 19, 24, 28, 32, 36, 40, 44, 48, 52, 56, 60, 64)])
me_sphere_001.polygons.foreach_set('use_smooth', [True] * 65)
me_sphere_001.use_remesh_preserve_volume = False
me_sphere_001.use_remesh_preserve_attributes = False
me_sphere_001.use_mirror_vertex_groups = False
me_sphere_001.update()

# ---- objects
ob_birdanimatoreye = bpy.data.objects.new('BirdAnimatorEye', me_sphere_012)
ob_birdphysics = bpy.data.objects.new('BirdPhysics', me_sphere_001)

# ---- transforms, parenting, visibility, modifiers, constraints
ob_birdanimatoreye.location = (0.0, 0.0, 0.0)
ob_birdanimatoreye.lineart.crease_threshold = 0.0
_m = ob_birdanimatoreye.modifiers.new('EdgeSplit', 'EDGE_SPLIT')
_m.use_edge_angle = False
ob_birdphysics.location = (0.0, 0.0, 0.0)
ob_birdphysics.hide_viewport = True
ob_birdphysics.lineart.crease_threshold = 0.0
_m = ob_birdphysics.modifiers.new('EdgeSplit', 'EDGE_SPLIT')
_m.use_edge_sharp = False

# ---- collection membership
col_collection_1.objects.link(ob_birdanimatoreye)
col_collection_1.objects.link(ob_birdphysics)

# ---- scene / render settings (as saved in the file)
scene.frame_start = 1; scene.frame_end = 250; scene.frame_set(1)
scene.render.engine = 'BLENDER_EEVEE_NEXT'
scene.render.resolution_percentage = 50
scene.render.dither_intensity = 0.0
scene.cycles.use_denoising = False
scene.cycles.samples = 10
scene.cycles.sampling_pattern = 'TABULATED_SOBOL'
scene.cycles.light_sampling_threshold = 0.0
scene.cycles.use_adaptive_sampling = False
scene.cycles.use_light_tree = False
scene.cycles.blur_glossy = 0.0
scene.cycles.pixel_filter_type = 'GAUSSIAN'
scene.cycles.sample_clamp_indirect = 0.0
scene.view_settings.view_transform = 'Standard'
bpy.context.view_layer.update()

# ---- added for rendering (the .blend has no active camera and no usable light): camera, sun
cam_auto = bpy.data.cameras.new('AutoCamera')
cam_auto.lens = 50.0
cam_auto.sensor_width = 36.0
cam_auto.clip_end = 1000.0
ob_auto_camera = bpy.data.objects.new('AutoCamera', cam_auto)
scene.collection.objects.link(ob_auto_camera)
ob_auto_camera.location = (0.592433, -0.660919, 0.473946)
ob_auto_camera.rotation_euler = (1.09748, -7.21219e-08, 0.694738)
scene.camera = ob_auto_camera
light_auto_sun = bpy.data.lights.new('AutoSun', 'SUN')
light_auto_sun.energy = 3.0
light_auto_sun.angle = 0.0523599
ob_auto_sun = bpy.data.objects.new('AutoSun', light_auto_sun)
scene.collection.objects.link(ob_auto_sun)
ob_auto_sun.rotation_euler = (0.872665, 0.174533, 0.523599)
bpy.context.view_layer.update()
